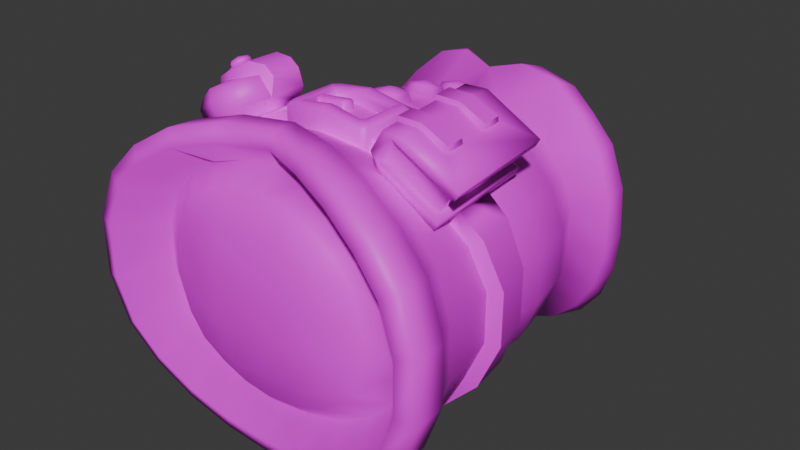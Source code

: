 # Source: armor_02.blend  (saved by Blender 4.1.24; exported with 4.5.12 LTS)
import bpy
from mathutils import Matrix  # noqa: F401  (used for matrix-valued properties, if any)

bpy.ops.wm.read_factory_settings(use_empty=True)
scene = bpy.context.scene
scene.name = 'Scene'

# ---- collections
col_collection = bpy.data.collections.new('Collection'); scene.collection.children.link(col_collection)

# ---- images (referenced by path relative to the original .blend; pixels are not part of the script)
import os
ASSET_DIR = os.environ.get("B2B_ASSET_DIR", "")  # directory of the original .blend (textures are referenced by path, not embedded)
HERE = os.path.dirname(os.path.abspath(__file__))  # packed textures are extracted next to this script under _unpacked/

def load_image(name, relpath, width, height, colorspace="sRGB"):
    """Load a texture the original file referenced (path relative to the .blend, or extracted next to this script)."""
    p = next((c for c in (os.path.join(HERE, relpath), os.path.join(ASSET_DIR, relpath)) if relpath and os.path.exists(c)), "")
    if p:
        img = bpy.data.images.load(p, check_existing=True)
        img.name = name
    else:  # same state as the original file: an image datablock whose file is absent (Cycles renders it pink)
        img = bpy.data.images.new(name, width, height)
        img.source = "FILE"
        img.filepath = "//" + (relpath or name)
    img.colorspace_settings.name = colorspace
    return img
img_knight_texture_alt_c_png = load_image('knight_texture_alt_C.png', 'knight_texture_alt_C.png', 1024, 1024, 'sRGB')

# ---- materials (node trees are filled in below, after node groups)
mat_mage_texture_001 = bpy.data.materials.new('mage_texture.001')
mat_mage_texture_001.alpha_threshold = 0.0
mat_mage_texture_001.use_transparent_shadow = False
mat_mage_texture_001.line_color = (0.0, 0.0, 0.0, 1.0)

# ---- material node trees
mat_mage_texture_001.use_nodes = True; mat_mage_texture_001.node_tree.nodes.clear()
_N = mat_mage_texture_001.node_tree.nodes; _L = mat_mage_texture_001.node_tree.links
n0 = _N.new('ShaderNodeOutputMaterial'); n0.name = 'Material Output'; n0.location = (300, 300)
n1 = _N.new('ShaderNodeTexImage'); n1.name = 'Image Texture'; n1.location = (-431, 264)
n1.image = img_knight_texture_alt_c_png
n2 = _N.new('ShaderNodeBsdfPrincipled'); n2.name = 'Principled BSDF'; n2.location = (-60, 160)
n2.width = 241
n2.distribution = 'GGX'
n2.subsurface_method = 'BURLEY'
n2.inputs[3].default_value = 1.45
n2.inputs[27].default_value = (0.0, 0.0, 0.0, 1.0)
n2.inputs[28].default_value = 1.0
_L.new(n2.outputs[0], n0.inputs[0])
_L.new(n1.outputs[0], n2.inputs[0])
n0.is_active_output = True

# ---- world
world_world = bpy.data.worlds.new('World'); scene.world = world_world
world_world.use_nodes = True; world_world.node_tree.nodes.clear()
_N = world_world.node_tree.nodes; _L = world_world.node_tree.links
n0 = _N.new('ShaderNodeOutputWorld'); n0.name = 'World Output'; n0.location = (300, 300)
n1 = _N.new('ShaderNodeBackground'); n1.name = 'Background'; n1.location = (10, 300)
n1.inputs[0].default_value = (0.05088, 0.05088, 0.05088, 1.0)
_L.new(n1.outputs[0], n0.inputs[0])
n0.is_active_output = True
world_world.color = (0.05088, 0.05088, 0.05088)
world_world.use_sun_shadow = False
world_world.sun_shadow_jitter_overblur = 0.0

# ---- meshes
me_cube_155 = bpy.data.meshes.new('Cube.155')
me_cube_155.from_pydata([(0.1769, -0.2813, -0.2185), (0.1667, -0.2966, 0.04659), (0.3111, -0.1984, -0.2086), (0.3009, -0.2137, 0.05653), (0.2999, -0.1804, -0.208), (0.2897, -0.1956, 0.05714), (0.157, -0.2977, -0.2152), (0.1472, -0.3124, 0.03994), (0.2925, -0.226, 0.04217), (0.3016, -0.2123, -0.1964), (0.187, -0.2833, -0.2049), (0.1778, -0.2971, 0.03367), (0.1796, -0.2549, -0.2169), (0.1694, -0.2701, 0.04821), (0.1508, -0.3069, -0.05493), (0.1489, -0.3099, -0.003782), (0.1899, -0.2582, -0.03453), (0.1903, -0.256, -0.139), (0.2775, -0.206, -0.1334), (0.2695, -0.2077, -0.02922), (0.1553, -0.3002, -0.1715), (0.1534, -0.3032, -0.1204), (0.2108, -0.3358, -0.2204), (0.2006, -0.3511, 0.04475), (0.3448, -0.2525, -0.2104), (0.3346, -0.2678, 0.0547), (0.356, -0.2706, -0.211), (0.3458, -0.2859, 0.05409), (0.1874, -0.3466, -0.2169), (0.1776, -0.3613, 0.03829), (0.3193, -0.2692, 0.04071), (0.3285, -0.2555, -0.1979), (0.2139, -0.3265, -0.2064), (0.2047, -0.3403, 0.03221), (0.2357, -0.3451, -0.2199), (0.2255, -0.3604, 0.04517), (0.1812, -0.3558, -0.05658), (0.1793, -0.3588, -0.005429), (0.2274, -0.3576, -0.003503), (0.2339, -0.3479, -0.1713), (0.2899, -0.3149, -0.1157), (0.2919, -0.312, -0.1669), (0.2294, -0.3546, -0.0546), (0.2873, -0.3187, -0.05031), (0.2853, -0.3217, 0.0007858), (0.2889, -0.3325, -0.04646), (0.2873, -0.3349, -0.004495), (0.2298, -0.3656, -0.00847), (0.2314, -0.3632, -0.05043), (0.1857, -0.3491, -0.1732), (0.1838, -0.352, -0.1221), (0.2319, -0.3508, -0.1202), (0.2917, -0.3282, -0.1211), (0.2934, -0.3258, -0.1631), (0.2359, -0.3564, -0.1671), (0.2343, -0.3588, -0.1251), (0.1785, -0.3651, -0.05258), (0.1769, -0.3675, -0.01062), (0.1814, -0.3608, -0.1273), (0.183, -0.3584, -0.1692), (-0.005894, 0.2857, -0.3015), (0.3148, 0.06947, -0.3015), (-0.09217, 0.2766, -0.3015), (0.08038, 0.2766, -0.3015), (0.1608, 0.2499, -0.3015), (0.2298, 0.2076, -0.3015), (0.2828, 0.1523, -0.3015), (-0.3265, 0.06947, -0.3015), (-0.2946, 0.1523, -0.3015), (-0.2416, 0.2076, -0.3015), (-0.1726, 0.2499, -0.3015), (0.06205, 0.2374, -0.3455), (0.1254, 0.2148, -0.3455), (0.1797, 0.1789, -0.3455), (0.2214, 0.1321, -0.3455), (0.2477, 0.05685, -0.3455), (-0.2594, 0.05685, -0.3455), (-0.2332, 0.1321, -0.3455), (-0.1915, 0.1789, -0.3455), (-0.1371, 0.2148, -0.3455), (-0.07383, 0.2374, -0.3455), (-0.00589, 0.2451, -0.3455), (0.1685, 0.06379, -0.374), (0.1485, 0.1529, -0.374), (0.08644, 0.06895, -0.3893), (0.07529, 0.1684, -0.374), (-0.00589, 0.0707, -0.3893), (-0.00589, 0.1736, -0.374), (-0.09822, 0.06895, -0.3893), (-0.08707, 0.1684, -0.374), (-0.1802, 0.06379, -0.374), (-0.1603, 0.1529, -0.374), (-0.005894, -0.2452, -0.2757), (0.3148, -0.03116, -0.3015), (-0.09217, -0.2383, -0.3015), (0.08038, -0.2383, -0.3015), (0.1608, -0.2116, -0.3015), (0.2298, -0.1692, -0.3015), (0.2828, -0.114, -0.3015), (-0.3265, -0.03116, -0.3015), (-0.2946, -0.114, -0.3015), (-0.2416, -0.1692, -0.3015), (-0.1726, -0.2116, -0.3015), (0.06205, -0.1991, -0.3455), (0.1254, -0.1765, -0.3455), (0.1797, -0.1406, -0.3455), (0.2214, -0.09381, -0.3455), (0.2477, -0.01853, -0.3455), (-0.2594, -0.01853, -0.3455), (-0.2332, -0.09381, -0.3455), (-0.1915, -0.1406, -0.3455), (-0.1371, -0.1765, -0.3455), (-0.07383, -0.1991, -0.3455), (-0.00589, -0.2068, -0.3455), (0.1685, -0.02548, -0.374), (0.1485, -0.1146, -0.374), (0.08644, -0.03063, -0.3893), (0.07529, -0.1301, -0.374), (-0.00589, -0.03239, -0.3893), (-0.00589, -0.1353, -0.374), (-0.09822, -0.03063, -0.3893), (-0.08707, -0.1301, -0.374), (-0.1802, -0.02548, -0.374), (-0.1603, -0.1146, -0.374), (0.1927, -0.2564, -0.3802), (0.275, -0.2059, -0.398), (0.3762, -0.04139, -0.4118), (0.3381, -0.1401, -0.407), (-0.2868, -0.2059, -0.398), (-0.3499, -0.1401, -0.407), (-0.388, -0.04139, -0.4118), (-0.2045, -0.2564, -0.3802), (0.09691, -0.2809, -0.3502), (-0.005895, -0.2826, -0.3098), (-0.1087, -0.2809, -0.3502), (0.1927, 0.2936, -0.3874), (0.275, 0.2431, -0.3981), (0.3762, 0.07852, -0.4118), (0.3381, 0.1773, -0.407), (-0.2868, 0.2431, -0.3981), (-0.3499, 0.1773, -0.407), (-0.388, 0.07852, -0.4118), (-0.2045, 0.2936, -0.3874), (0.09691, 0.3253, -0.3779), (-0.005895, 0.3361, -0.3727), (-0.1087, 0.3253, -0.3779), (0.1078, 0.3664, -0.3609), (-0.005865, 0.3783, -0.3571), (-0.1195, 0.3664, -0.3609), (-0.005865, -0.3202, -0.2942), (0.1078, -0.3173, -0.3363), (-0.2257, 0.3312, -0.37), (-0.3173, 0.2749, -0.3809), (-0.3173, -0.2332, -0.3814), (-0.2257, -0.2895, -0.3655), (-0.4319, -0.04646, -0.3965), (-0.3887, -0.1585, -0.3907), (0.214, 0.3312, -0.37), (0.3056, 0.2749, -0.3809), (-0.3887, 0.2002, -0.3905), (-0.4319, 0.08828, -0.3965), (0.377, -0.1585, -0.3907), (0.4202, -0.04646, -0.3965), (0.377, 0.2002, -0.3905), (0.3056, -0.2332, -0.3814), (0.4202, 0.08828, -0.3965), (0.214, -0.2895, -0.3655), (-0.1195, -0.3173, -0.3363), (-0.005893, 0.298, 0.1919), (0.06777, 0.2391, 0.3184), (0.08432, 0.2885, 0.1919), (0.09228, 0.3134, 0.05724), (0.1364, 0.2163, 0.3184), (0.1684, 0.2607, 0.1919), (0.1836, 0.2831, 0.05787), (0.1954, 0.1802, 0.3184), (0.2406, 0.2163, 0.1919), (0.2604, 0.2349, 0.06383), (0.2406, 0.133, 0.3184), (0.296, 0.1586, 0.1919), (0.3173, 0.1721, 0.07085), (0.269, 0.0624, 0.3184), (0.3308, 0.07212, 0.1919), (0.3525, 0.07795, 0.07535), (-0.005893, 0.2468, 0.3184), (-0.005893, 0.3238, 0.05724), (-0.005893, -0.2487, 0.2191), (0.03257, -0.261, 0.1679), (0.03256, -0.2725, 0.1206), (0.1684, -0.2223, 0.1919), (0.1836, -0.2425, 0.05787), (0.1954, -0.1418, 0.3184), (0.2406, -0.178, 0.1919), (0.2604, -0.1943, 0.06385), (0.2406, -0.09469, 0.3184), (0.296, -0.1203, 0.1919), (0.3173, -0.1314, 0.07088), (0.269, -0.02409, 0.3184), (0.3308, -0.0338, 0.1919), (0.3525, -0.0373, 0.07534), (-0.005893, -0.2797, 0.1036), (0.1472, 0.3736, 0.4957), (0.2359, 0.3193, 0.4661), (0.2939, 0.2455, 0.4477), (0.3258, 0.1656, 0.4375), (0.3383, 0.06705, 0.4317), (-0.005892, 0.3955, 0.5172), (0.09713, -0.2764, 0.436), (0.1787, -0.2447, 0.4497), (0.2351, -0.1978, 0.4434), (0.2917, -0.1388, 0.44), (0.3293, -0.04429, 0.436), (0.1306, 0.3161, 0.5279), (0.204, 0.2732, 0.5016), (0.252, 0.2138, 0.4838), (0.2784, 0.1492, 0.4723), (0.2888, 0.06928, 0.4636), (-0.005893, 0.3327, 0.5431), (0.08726, -0.2288, 0.4588), (0.1482, -0.2022, 0.4734), (0.2034, -0.1643, 0.4701), (0.2502, -0.106, 0.4629), (0.2814, -0.02902, 0.4597), (-0.005893, -0.2432, 0.4041), (0.1052, 0.2453, 0.4231), (0.1771, 0.165, 0.4163), (0.1917, 0.04805, 0.401), (-0.005893, 0.2713, 0.4367), (0.0757, -0.1248, 0.4076), (0.1508, -0.06585, 0.4002), (-0.005893, -0.1408, 0.369), (-0.005893, 0.01916, 0.4824), (0.07217, 0.05531, 0.4744), (0.03718, 0.08306, 0.4744), (0.08302, 0.01916, 0.4744), (-0.005893, 0.09189, 0.4744), (0.07217, -0.017, 0.4744), (0.03718, -0.04474, 0.4744), (-0.005893, -0.05358, 0.4744), (-0.005893, -0.2671, 0.3808), (0.06929, -0.2864, 0.3976), (0.2859, -0.1261, 0.3953), (0.1533, -0.2632, 0.4106), (0.3281, 0.09525, 0.3851), (0.3034, 0.1935, 0.3902), (0.2576, 0.2682, 0.3997), (0.09392, 0.3785, 0.4354), (-0.005893, 0.3944, 0.4368), (0.2267, -0.1987, 0.4061), (0.3239, -0.02769, 0.387), (0.188, 0.3333, 0.4144), (-0.07955, 0.2391, 0.3184), (-0.09611, 0.2885, 0.1919), (-0.1041, 0.3134, 0.05724), (-0.1482, 0.2163, 0.3184), (-0.1802, 0.2607, 0.1919), (-0.1954, 0.2831, 0.05787), (-0.2071, 0.1802, 0.3184), (-0.2524, 0.2163, 0.1919), (-0.2722, 0.2349, 0.06383), (-0.2524, 0.133, 0.3184), (-0.3078, 0.1586, 0.1919), (-0.3291, 0.1721, 0.07085), (-0.2808, 0.0624, 0.3184), (-0.3426, 0.07212, 0.1919), (-0.3643, 0.07795, 0.07535), (-0.04435, -0.261, 0.1679), (-0.04433, -0.2725, 0.1206), (-0.1802, -0.2223, 0.1919), (-0.1954, -0.2425, 0.05787), (-0.2071, -0.1418, 0.3184), (-0.2524, -0.178, 0.1919), (-0.2722, -0.1943, 0.06385), (-0.2524, -0.09469, 0.3184), (-0.3078, -0.1203, 0.1919), (-0.3291, -0.1314, 0.07088), (-0.2808, -0.02409, 0.3184), (-0.3426, -0.0338, 0.1919), (-0.3643, -0.0373, 0.07534), (-0.159, 0.3736, 0.4957), (-0.2477, 0.3193, 0.4661), (-0.3057, 0.2455, 0.4477), (-0.3376, 0.1656, 0.4375), (-0.3501, 0.06705, 0.4317), (-0.1089, -0.2764, 0.436), (-0.1905, -0.2447, 0.4497), (-0.2469, -0.1978, 0.4434), (-0.3035, -0.1388, 0.44), (-0.3411, -0.04429, 0.436), (-0.1424, 0.3161, 0.5279), (-0.2158, 0.2732, 0.5016), (-0.2638, 0.2138, 0.4838), (-0.2902, 0.1492, 0.4723), (-0.3006, 0.06928, 0.4636), (-0.09904, -0.2288, 0.4588), (-0.16, -0.2022, 0.4734), (-0.2152, -0.1643, 0.4701), (-0.262, -0.106, 0.4629), (-0.2932, -0.02902, 0.4597), (-0.117, 0.2453, 0.4231), (-0.1889, 0.165, 0.4163), (-0.2034, 0.04805, 0.401), (-0.08749, -0.1248, 0.4076), (-0.1626, -0.06585, 0.4002), (-0.08395, 0.05531, 0.4744), (-0.04897, 0.08306, 0.4744), (-0.09481, 0.01916, 0.4744), (-0.08395, -0.017, 0.4744), (-0.04897, -0.04474, 0.4744), (-0.08107, -0.2864, 0.3976), (-0.2977, -0.1261, 0.3953), (-0.1651, -0.2632, 0.4106), (-0.3398, 0.09525, 0.3851), (-0.3152, 0.1935, 0.3902), (-0.2694, 0.2682, 0.3997), (-0.1057, 0.3785, 0.4354), (-0.2385, -0.1987, 0.4061), (-0.3357, -0.02769, 0.387), (-0.1998, 0.3333, 0.4144), (-0.1082, 0.3377, -0.2285), (-0.005853, 0.3485, -0.2257), (0.09645, 0.3377, -0.2285), (0.3795, 0.08385, -0.2578), (0.3795, -0.03871, -0.2578), (-0.2039, 0.3059, -0.2358), (-0.3912, 0.08385, -0.2578), (-0.3521, 0.1864, -0.2531), (-0.2868, 0.255, -0.2448), (-0.3912, -0.03871, -0.2578), (-0.3521, -0.1414, -0.2531), (-0.2868, -0.21, -0.2453), (-0.2039, -0.2609, -0.2328), (-0.1081, -0.2851, -0.21), (-0.005853, -0.2864, -0.1899), (0.09637, -0.2851, -0.21), (0.1921, -0.2609, -0.2328), (0.3404, -0.1414, -0.2531), (0.2751, -0.21, -0.2453), (0.3404, 0.1864, -0.2531), (0.2751, 0.255, -0.2448), (0.1922, 0.3059, -0.2358), (0.03216, -0.2295, 0.2836), (0.1433, -0.1968, 0.3147), (-0.005893, -0.2262, 0.3032), (-0.04394, -0.2295, 0.2836), (-0.1551, -0.1968, 0.3147), (-0.1176, 0.3641, -0.2865), (-0.1121, 0.3477, -0.2742), (-0.005858, 0.3589, -0.2705), (-0.005858, 0.3759, -0.2826), (0.1004, 0.3477, -0.2742), (0.1059, 0.3641, -0.2866), (0.4144, 0.08854, -0.3214), (0.394, 0.08539, -0.3074), (0.394, -0.0415, -0.3074), (0.4144, -0.04478, -0.3214), (-0.2221, 0.3295, -0.2955), (-0.2115, 0.3147, -0.2827), (-0.4261, 0.08854, -0.3214), (-0.4057, 0.08539, -0.3074), (-0.3649, 0.1912, -0.302), (-0.3832, 0.1997, -0.3157), (-0.3124, 0.274, -0.3062), (-0.2975, 0.2619, -0.2929), (-0.4261, -0.04478, -0.3214), (-0.4057, -0.0415, -0.3074), (-0.3833, -0.1561, -0.316), (-0.3649, -0.1475, -0.3023), (-0.3125, -0.2304, -0.3069), (-0.2975, -0.2182, -0.2936), (-0.2222, -0.2861, -0.2925), (-0.2117, -0.2712, -0.2799), (-0.1178, -0.3138, -0.2668), (-0.1123, -0.2971, -0.2553), (-0.00586, -0.3194, -0.2424), (-0.005859, -0.3017, -0.2323), (0.1061, -0.3138, -0.2668), (0.1006, -0.2971, -0.2553), (0.2105, -0.2861, -0.2926), (0.1999, -0.2712, -0.2799), (0.3532, -0.1475, -0.3023), (0.3715, -0.1561, -0.316), (0.3007, -0.2304, -0.3069), (0.2858, -0.2182, -0.2936), (0.3715, 0.1997, -0.3157), (0.3532, 0.1912, -0.302), (0.3007, 0.274, -0.3062), (0.2858, 0.2619, -0.2929), (0.1998, 0.3147, -0.2827), (0.2104, 0.3295, -0.2955), (-0.005852, 0.3293, -0.03115), (0.09328, 0.3188, -0.02988), (0.185, 0.2882, -0.02579), (0.2607, 0.2395, -0.02103), (0.3154, 0.176, -0.008333), (0.3154, -0.1304, -0.008337), (0.2607, -0.1938, -0.02103), (0.185, -0.2425, -0.02579), (0.09328, -0.2731, -0.02989), (-0.105, -0.2731, -0.02989), (-0.1967, -0.2425, -0.0258), (-0.2724, -0.1938, -0.02103), (-0.3271, -0.1304, -0.00834), (-0.3271, 0.176, -0.008335), (-0.2724, 0.2395, -0.02103), (-0.1967, 0.2882, -0.0258), (-0.105, 0.3188, -0.02988), (0.3455, 0.0806, 0.003751), (0.3455, -0.03484, 0.003751), (-0.3572, -0.03484, 0.003747), (-0.3572, 0.0806, 0.003747), (-0.09883, 0.3035, -0.152), (-0.1885, 0.2747, -0.1495), (-0.2703, 0.2286, -0.1453), (-0.005852, 0.3461, -0.04002), (0.09546, 0.3354, -0.03923), (0.1899, 0.3039, -0.03453), (0.2695, 0.2534, -0.02922), (0.3287, 0.1854, -0.01515), (0.3287, -0.1397, -0.01515), (0.09546, -0.2897, -0.03924), (-0.005852, -0.3004, -0.04002), (-0.1072, -0.2897, -0.03924), (-0.2016, -0.2582, -0.03453), (-0.2812, -0.2077, -0.02922), (-0.3404, -0.1397, -0.01515), (-0.3404, 0.1854, -0.01515), (-0.2812, 0.2534, -0.02922), (-0.2016, 0.3039, -0.03453), (-0.1072, 0.3354, -0.03923), (0.3612, 0.08351, -0.001232), (0.3612, -0.03774, -0.001231), (-0.3729, -0.03774, -0.001234), (-0.3729, 0.08351, -0.001235), (-0.1061, 0.3325, -0.143), (-0.005852, 0.343, -0.1443), (0.09443, 0.3325, -0.143), (0.386, 0.08303, -0.103), (0.386, -0.03754, -0.1029), (-0.2018, 0.3013, -0.1391), (-0.3977, 0.08303, -0.103), (-0.3576, 0.1839, -0.1185), (-0.289, 0.2513, -0.1336), (-0.3977, -0.03754, -0.1029), (-0.3578, -0.1386, -0.1182), (-0.2892, -0.206, -0.1334), (-0.202, -0.256, -0.139), (-0.1061, -0.2872, -0.1427), (-0.005852, -0.2977, -0.1442), (0.09443, -0.2872, -0.1427), (0.3461, -0.1386, -0.1182), (0.3459, 0.1839, -0.1185), (0.2773, 0.2513, -0.1336), (0.1901, 0.3013, -0.1391), (-0.005851, -0.2847, -0.03115), (-0.334, 0.1675, -0.1327), (-0.371, 0.07604, -0.1203), (-0.371, -0.03414, -0.1203), (-0.334, -0.1257, -0.1327), (-0.2703, -0.1868, -0.1452), (-0.1885, -0.2329, -0.1494), (-0.09884, -0.2616, -0.152), (-0.005873, -0.2676, -0.1543), (0.08709, -0.2616, -0.152), (0.1767, -0.2329, -0.1494), (0.2585, -0.1868, -0.1452), (0.3223, -0.1257, -0.1327), (0.3593, -0.03414, -0.1203), (0.3593, 0.07604, -0.1203), (0.3223, 0.1675, -0.1327), (0.2585, 0.2286, -0.1453), (0.1767, 0.2747, -0.1495), (0.08709, 0.3035, -0.152), (-0.005873, 0.3132, -0.1543), (-0.3465, -0.2413, -0.1845), (-0.3466, -0.2648, -0.1733), (-0.3445, -0.2585, -0.1262), (-0.3276, -0.2096, -0.1845), (-0.3227, -0.2125, -0.1239), (-0.3547, -0.2365, -0.1103), (-0.3613, -0.2659, -0.1114), (-0.3574, -0.2348, -0.04048), (-0.3316, -0.2072, -0.04048), (-0.2565, -0.2521, -0.01124), (-0.301, -0.3266, -0.1378), (-0.2916, -0.3108, -0.1487), (-0.301, -0.3266, -0.04402), (-0.2565, -0.2521, -0.2137), (-0.2754, -0.2838, -0.2137), (-0.2896, -0.3074, -0.2012), (-0.32, -0.2572, -0.01124), (-0.3456, -0.2999, -0.04118), (-0.3011, -0.2255, -0.01124), (-0.3456, -0.2999, -0.1211), (-0.2481, -0.2355, -0.1919), (-0.359, -0.2649, -0.03685), (-0.2043, -0.3263, -0.1845), (-0.225, -0.3374, -0.1733), (-0.2205, -0.3327, -0.1262), (-0.1854, -0.2946, -0.1845), (-0.1903, -0.2916, -0.1239), (-0.1962, -0.3311, -0.1103), (-0.219, -0.3509, -0.1114), (-0.1935, -0.3327, -0.04048), (-0.1814, -0.297, -0.04048), (-0.2309, -0.3104, -0.01124), (-0.2564, -0.3532, -0.04118), (-0.2119, -0.2787, -0.01124), (-0.2564, -0.3532, -0.1211), (-0.2192, -0.3485, -0.03685), (-0.2856, -0.3402, -0.1126), (-0.2856, -0.3402, -0.08712), (-0.3045, -0.3324, -0.07644), (-0.3203, -0.3194, -0.08712), (-0.3203, -0.3194, -0.1126), (-0.3045, -0.3324, -0.1238), (-0.3125, -0.3459, -0.09995), (-0.3095, -0.3408, -0.1208), (-0.3067, -0.3362, -0.1245), (-0.2887, -0.3469, -0.1131), (-0.2943, -0.3499, -0.1111), (-0.2887, -0.3469, -0.08664), (-0.2943, -0.3499, -0.08873), (-0.3067, -0.3362, -0.07572), (-0.3095, -0.3408, -0.07939), (-0.3248, -0.3254, -0.08664), (-0.3247, -0.3317, -0.08873), (-0.3248, -0.3254, -0.1131), (-0.3247, -0.3317, -0.1111), (0.03216, -0.2419, 0.2362), (0.03258, -0.2827, 0.05594), (-0.04394, -0.2419, 0.2362), (-0.04434, -0.2827, 0.05594), (0.07863, -0.2221, 0.3076), (-0.0904, -0.2221, 0.3076), (0.07863, -0.2533, 0.1876), (-0.0904, -0.2533, 0.1876), (-0.005893, -0.2585, 0.1864), (-0.005893, -0.2969, 0.1527), (-0.005895, -0.2976, 0.1143), (0.02528, -0.2932, 0.1309), (0.02528, -0.2831, 0.1689), (-0.005895, -0.2788, 0.1848), (-0.03707, -0.2831, 0.1689), (-0.03707, -0.2932, 0.1309), (-0.005893, -0.2645, 0.2684), (-0.005895, -0.2652, 0.23), (0.02528, -0.2608, 0.2466), (0.02528, -0.2507, 0.2846), (-0.005895, -0.2465, 0.3005), (-0.03707, -0.2507, 0.2846), (-0.03707, -0.2608, 0.2466), (0.03257, -0.2867, 0.007781), (-0.04433, -0.2867, 0.00778), (-0.005887, -0.2836, 0.0746), (-0.09959, -0.2682, 0.06214), (0.08786, -0.2682, 0.06214), (-0.005884, -0.2898, -0.01104), (-0.005893, -0.3152, 0.03503), (-0.005895, -0.3096, -0.002957), (0.02528, -0.3079, 0.01411), (0.02528, -0.3041, 0.05327), (-0.005895, -0.3026, 0.06966), (-0.03707, -0.3041, 0.05327), (-0.03707, -0.3079, 0.01411), (0.06082, -0.3058, -0.05796), (0.07539, -0.3152, -0.0537), (0.06597, -0.3155, -0.04417), (0.0597, -0.3049, -0.1273), (0.06456, -0.3142, -0.142), (0.07417, -0.3141, -0.1325), (0.09539, -0.2265, -0.01863), (0.09357, -0.2244, -0.1608), (-0.07058, -0.3082, -0.05684), (-0.07492, -0.3181, -0.04296), (-0.08451, -0.3181, -0.05233), (-0.07174, -0.3073, -0.1262), (-0.08577, -0.317, -0.1311), (-0.07633, -0.3167, -0.1408), (-0.1089, -0.2302, -0.01686), (-0.1107, -0.2281, -0.1591), (0.09138, -0.3058, -0.01656), (0.07839, -0.3153, -0.02824), (0.09154, -0.3148, -0.04157), (0.1028, -0.3054, -0.02818), (0.09007, -0.3134, -0.1449), (0.07669, -0.3134, -0.1581), (0.08946, -0.3035, -0.1693), (0.1011, -0.3035, -0.1578), (-0.1023, -0.307, -0.1676), (-0.08877, -0.3164, -0.1567), (-0.1019, -0.3168, -0.1433), (-0.1137, -0.3074, -0.156), (-0.1004, -0.3092, -0.01491), (-0.112, -0.3092, -0.02632), (-0.1004, -0.3183, -0.03991), (-0.08706, -0.3183, -0.02682), (0.05795, -0.2266, -0.05539), (0.05682, -0.2257, -0.1234), (-0.07327, -0.228, -0.1223), (-0.07216, -0.2289, -0.05429), (-0.004879, -0.319, -0.05685), (-0.004492, -0.3196, -0.01518), (-0.004335, -0.3288, -0.02698), (-0.004476, -0.3289, -0.04302), (-0.006753, -0.2404, -0.0172), (-0.007103, -0.2398, -0.05429), (-0.006017, -0.3181, -0.1262), (-0.006413, -0.3173, -0.1679), (-0.006042, -0.3269, -0.1569), (-0.005884, -0.3275, -0.1409), (-0.008578, -0.2383, -0.1594), (-0.008228, -0.2389, -0.1223), (-0.01287, -0.2934, -0.07463), (-0.003458, -0.2947, -0.07846), (-0.01287, -0.2963, -0.1119), (-0.003458, -0.297, -0.108), (-0.007524, -0.3167, -0.07851), (-0.01535, -0.3171, -0.07673), (-0.01535, -0.3194, -0.1062), (-0.007524, -0.3187, -0.1045), (-0.09019, -0.2852, -0.07527), (-0.09019, -0.2881, -0.1126), (-0.09267, -0.3089, -0.07736), (-0.09267, -0.3112, -0.1069), (-0.093, -0.3132, -0.09187), (0.0004382, -0.2963, -0.09318), (-0.01568, -0.3213, -0.09123), (-0.005945, -0.3192, -0.0914)], [], [(0, 2, 9, 10), (0, 6, 12), (22, 28, 6, 0), (1, 3, 5, 13), (7, 29, 23, 1), (33, 30, 8, 11), (1, 13, 7), (3, 1, 11, 8), (15, 7, 13, 16), (9, 31, 32, 10), (2, 3, 8, 9), (5, 4, 18, 19), (2, 4, 5, 3), (36, 14, 21, 50), (6, 20, 17, 12), (21, 14, 16, 17), (27, 26, 24, 25), (58, 50, 21), (58, 59, 54, 55), (2, 0, 12, 4), (16, 13, 5, 19), (56, 48, 47, 57), (21, 17, 20), (29, 7, 15, 37), (49, 20, 6, 28), (10, 32, 22, 0), (23, 33, 11, 1), (22, 32, 31, 24), (22, 34, 28), (35, 44, 27), (23, 35, 27, 25), (23, 29, 35), (25, 30, 33, 23), (37, 38, 35, 29), (31, 30, 25, 24), (51, 40, 43, 42), (27, 43, 40, 26), (40, 41, 26), (28, 34, 39, 49), (50, 51, 42, 36), (15, 14, 56, 57), (15, 57, 37), (36, 42, 48, 56), (49, 59, 20), (42, 43, 45, 48), (55, 52, 40, 51), (44, 46, 45, 43), (47, 46, 44, 38), (58, 21, 20, 59), (54, 59, 49, 39), (37, 57, 47, 38), (39, 41, 53, 54), (41, 40, 52, 53), (54, 53, 52, 55), (27, 44, 43), (24, 26, 34, 22), (34, 41, 39), (38, 44, 35), (26, 41, 34), (8, 30, 31, 9), (50, 58, 55, 51), (14, 15, 16), (47, 48, 45, 46), (14, 36, 56), (4, 12, 17, 18), (146, 143, 144, 147), (73, 65, 66, 74), (74, 66, 61, 75), (76, 67, 68, 77), (107, 75, 61, 93), (76, 108, 99, 67), (77, 68, 69, 78), (78, 69, 70, 79), (79, 70, 62, 80), (80, 62, 60, 81), (71, 63, 64, 72), (75, 107, 114, 82), (82, 114, 116, 84), (84, 116, 118, 86), (86, 118, 120, 88), (88, 120, 122, 90), (82, 83, 74), (82, 84, 85, 83), (84, 86, 87, 85), (86, 88, 89, 87), (88, 90, 91, 89), (90, 76, 77), (83, 72, 73), (83, 85, 71, 72), (85, 87, 81, 71), (87, 89, 80, 81), (89, 91, 79, 80), (91, 77, 78), (74, 83, 73), (79, 91, 78), (72, 64, 65, 73), (81, 60, 63, 71), (105, 106, 98, 97), (106, 107, 93, 98), (108, 109, 100, 99), (109, 110, 101, 100), (110, 111, 102, 101), (111, 112, 94, 102), (112, 113, 92, 94), (103, 104, 96, 95), (106, 115, 114), (114, 115, 117, 116), (116, 117, 119, 118), (118, 119, 121, 120), (120, 121, 123, 122), (122, 123, 109), (115, 105, 104), (115, 104, 103, 117), (117, 103, 113, 119), (119, 113, 112, 121), (121, 112, 111, 123), (123, 110, 109), (106, 105, 115), (111, 110, 123), (104, 105, 97, 96), (90, 122, 108, 76), (101, 128, 129, 100), (66, 138, 137, 61), (102, 131, 128, 101), (68, 140, 139, 69), (100, 129, 130, 99), (69, 139, 142, 70), (94, 134, 131, 102), (67, 141, 140, 68), (95, 132, 133, 92), (323, 336, 380, 354), (470, 469, 338, 339), (340, 339, 387, 388), (339, 338, 385, 387), (336, 337, 383, 380), (337, 335, 379, 383), (335, 334, 377, 379), (334, 333, 375, 377), (459, 458, 329, 330), (330, 329, 367, 369), (326, 327, 363, 360), (469, 468, 322, 338), (319, 320, 348, 347), (322, 323, 354, 353), (328, 325, 359, 365), (331, 330, 369, 371), (325, 326, 360, 359), (468, 467, 323, 322), (338, 322, 353, 385), (70, 142, 145, 62), (167, 134, 133, 149), (166, 124, 125, 164), (154, 131, 134, 167), (162, 126, 137, 165), (148, 145, 142, 151), (150, 132, 124, 166), (165, 137, 138, 163), (164, 125, 127, 161), (163, 138, 136, 158), (161, 127, 126, 162), (156, 129, 128, 153), (159, 140, 141, 160), (160, 141, 130, 155), (152, 139, 140, 159), (158, 136, 135, 157), (157, 135, 143, 146), (155, 130, 129, 156), (153, 128, 131, 154), (151, 142, 139, 152), (149, 133, 132, 150), (147, 144, 145, 148), (471, 470, 339, 340), (460, 459, 330, 331), (457, 456, 325, 328), (467, 466, 336, 323), (333, 332, 373, 375), (472, 471, 340, 321), (412, 411, 319, 324), (463, 462, 333, 334), (462, 461, 332, 333), (327, 324, 357, 363), (411, 473, 320, 319), (465, 464, 335, 337), (466, 465, 337, 336), (65, 136, 138, 66), (99, 130, 141, 67), (63, 143, 135, 64), (93, 126, 127, 98), (64, 135, 136, 65), (98, 127, 125, 97), (92, 133, 134, 94), (96, 124, 132, 95), (97, 125, 124, 96), (61, 137, 126, 93), (60, 144, 143, 63), (113, 103, 95, 92), (464, 463, 334, 335), (413, 412, 324, 327), (461, 460, 331, 332), (329, 328, 365, 367), (456, 455, 326, 325), (455, 413, 327, 326), (458, 457, 328, 329), (62, 145, 144, 60), (108, 122, 109), (91, 90, 77), (75, 82, 74), (107, 106, 114), (321, 340, 388, 350), (332, 331, 371, 373), (168, 184, 169, 170), (185, 168, 170, 171), (397, 396, 193, 190), (171, 170, 173, 174), (394, 393, 177, 180), (170, 169, 172, 173), (173, 172, 175, 176), (174, 173, 176, 177), (407, 394, 180, 183), (403, 410, 265, 262), (176, 175, 178, 179), (177, 176, 179, 180), (180, 179, 182, 183), (398, 397, 190, 556), (179, 178, 181, 182), (390, 406, 253, 185), (198, 199, 183, 182), (197, 198, 182, 181), (533, 240, 239), (536, 268, 269, 555), (410, 409, 278, 265), (396, 395, 196, 193), (534, 343, 239), (533, 342, 242, 240), (190, 193, 192, 189), (395, 408, 199, 196), (409, 402, 275, 278), (192, 195, 194, 191), (193, 196, 195, 192), (196, 199, 198, 195), (408, 407, 183, 199), (195, 198, 197, 194), (239, 207, 218, 223), (345, 270, 271, 268), (243, 249, 197, 181), (241, 248, 191, 194), (250, 245, 175, 172), (245, 244, 178, 175), (241, 249, 211, 210), (250, 246, 201, 202), (248, 241, 210, 209), (244, 245, 203, 204), (245, 250, 202, 203), (243, 244, 204, 205), (249, 243, 205, 211), (207, 239, 240), (242, 208, 207, 240), (250, 172, 169, 246), (242, 248, 209, 208), (244, 243, 181, 178), (211, 205, 216, 222), (204, 203, 214, 215), (203, 202, 213, 214), (210, 211, 222, 221), (202, 201, 212, 213), (209, 210, 221, 220), (201, 206, 217, 212), (208, 209, 220, 219), (207, 208, 219, 218), (205, 204, 215, 216), (220, 221, 229), (217, 227, 224), (219, 220, 229, 228), (218, 219, 228), (223, 218, 228), (216, 215, 225), (222, 216, 226), (215, 214, 225), (213, 224, 225), (221, 222, 226), (213, 212, 224), (232, 225, 224), (234, 226, 225), (302, 230, 238), (231, 232, 233), (231, 234, 232), (231, 233, 235), (228, 229, 236), (229, 226, 234), (231, 237, 236), (231, 236, 234), (231, 238, 237), (233, 224, 227), (249, 241, 194, 197), (226, 216, 225), (229, 221, 226), (214, 213, 225), (232, 234, 225), (236, 229, 234), (235, 233, 227), (212, 217, 224), (247, 246, 169, 184), (246, 247, 206, 201), (168, 252, 251, 184), (185, 253, 252, 168), (200, 554, 530, 188), (253, 256, 255, 252), (406, 405, 256, 253), (252, 255, 254, 251), (255, 258, 257, 254), (256, 259, 258, 255), (405, 404, 259, 256), (404, 403, 262, 259), (258, 261, 260, 257), (259, 262, 261, 258), (262, 265, 264, 261), (391, 390, 185, 171), (261, 264, 263, 260), (277, 264, 265, 278), (276, 263, 264, 277), (556, 530, 552), (269, 268, 271, 272), (401, 400, 269, 272), (402, 401, 272, 275), (271, 270, 273, 274), (272, 271, 274, 275), (275, 274, 277, 278), (274, 273, 276, 277), (239, 223, 294, 284), (312, 263, 276, 317), (310, 273, 270, 316), (318, 254, 257, 314), (314, 257, 260, 313), (310, 287, 288, 317), (318, 280, 279, 315), (316, 286, 287, 310), (313, 282, 281, 314), (314, 281, 280, 318), (312, 283, 282, 313), (317, 288, 283, 312), (284, 309, 239), (311, 309, 284, 285), (318, 315, 251, 254), (311, 285, 286, 316), (313, 260, 263, 312), (288, 298, 293, 283), (282, 292, 291, 281), (281, 291, 290, 280), (287, 297, 298, 288), (280, 290, 289, 279), (286, 296, 297, 287), (279, 289, 217, 206), (285, 295, 296, 286), (284, 294, 295, 285), (283, 293, 292, 282), (296, 303, 297), (217, 299, 227), (295, 302, 303, 296), (294, 302, 295), (223, 230, 302), (293, 300, 292), (298, 301, 293), (292, 300, 291), (290, 300, 299), (297, 301, 298), (290, 299, 289), (304, 305, 299), (306, 300, 301), (231, 305, 304), (231, 304, 306), (231, 235, 305), (307, 303, 302), (303, 306, 301), (231, 307, 308), (231, 306, 307), (231, 308, 238), (305, 227, 299), (317, 276, 273, 310), (301, 300, 293), (303, 301, 297), (291, 300, 290), (304, 300, 306), (307, 306, 303), (235, 227, 305), (289, 299, 217), (247, 184, 251, 315), (315, 279, 206, 247), (233, 232, 224), (300, 304, 299), (393, 392, 174, 177), (349, 147, 148, 346), (351, 146, 147, 349), (355, 162, 165, 352), (346, 148, 151, 356), (361, 159, 160, 358), (356, 151, 152, 362), (362, 152, 159, 361), (358, 160, 155, 364), (364, 155, 156, 366), (366, 156, 153, 368), (368, 153, 154, 370), (370, 154, 167, 372), (372, 167, 149, 374), (374, 149, 150, 376), (376, 150, 166, 378), (381, 161, 162, 355), (378, 166, 164, 382), (382, 164, 161, 381), (352, 165, 163, 384), (384, 163, 158, 386), (389, 157, 146, 351), (386, 158, 157, 389), (320, 321, 350, 348), (191, 248, 242, 342), (345, 311, 316, 270), (345, 534, 309, 311), (534, 345, 268, 536), (342, 189, 192, 191), (533, 535, 189, 342), (188, 556, 535), (349, 346, 347, 348), (351, 349, 348, 350), (355, 352, 353, 354), (346, 356, 357, 347), (361, 358, 359, 360), (356, 362, 363, 357), (362, 361, 360, 363), (358, 364, 365, 359), (364, 366, 367, 365), (366, 368, 369, 367), (368, 370, 371, 369), (370, 372, 373, 371), (372, 374, 375, 373), (374, 376, 377, 375), (376, 378, 379, 377), (381, 355, 354, 380), (378, 382, 383, 379), (382, 381, 380, 383), (352, 384, 385, 353), (384, 386, 387, 385), (389, 351, 350, 388), (386, 389, 388, 387), (324, 319, 347, 357), (397, 398, 420, 16), (410, 403, 426, 433), (406, 390, 414, 429), (392, 393, 417, 416), (409, 410, 433, 432), (391, 392, 416, 415), (400, 401, 424, 423), (405, 406, 429, 428), (404, 405, 428, 427), (396, 397, 16, 19), (402, 409, 432, 425), (447, 461, 462, 448), (453, 436, 415, 416), (451, 452, 417, 418), (18, 450, 419, 19), (449, 17, 16, 420), (448, 449, 420, 421), (447, 448, 421, 422), (446, 447, 422, 423), (444, 445, 424, 425), (442, 441, 426, 427), (439, 442, 427, 428), (434, 439, 428, 429), (435, 434, 429, 414), (438, 437, 430, 431), (450, 438, 431, 419), (443, 444, 425, 432), (441, 440, 433, 426), (440, 443, 432, 433), (393, 394, 418, 417), (401, 402, 425, 424), (407, 408, 431, 430), (403, 404, 427, 426), (394, 407, 430, 418), (395, 396, 19, 419), (390, 391, 415, 414), (408, 395, 419, 431), (399, 400, 423, 422), (398, 454, 421, 420), (421, 454, 399, 422), (448, 462, 463, 449), (449, 463, 464, 17), (434, 411, 412, 439), (437, 468, 469, 451), (18, 465, 466, 450), (439, 412, 413, 442), (450, 466, 467, 438), (451, 469, 470, 452), (17, 464, 465, 18), (438, 467, 468, 437), (436, 472, 473, 435), (446, 460, 461, 447), (444, 458, 459, 445), (441, 455, 456, 440), (440, 456, 457, 443), (442, 413, 455, 441), (443, 457, 458, 444), (452, 470, 471, 453), (453, 471, 472, 436), (445, 459, 460, 446), (435, 473, 411, 434), (503, 509, 502, 501), (492, 482, 481, 490), (479, 481, 482, 478), (493, 476, 485), (478, 476, 479), (475, 489, 485), (475, 476, 474), (477, 487, 488, 474), (474, 488, 489, 475), (491, 495, 480, 493), (476, 475, 485), (505, 490, 486), (484, 515, 514, 493), (490, 481, 495), (474, 476, 478), (476, 493, 480), (480, 479, 476), (477, 478, 445), (482, 492, 424), (478, 482, 424), (477, 445, 494), (477, 474, 478), (491, 490, 495), (484, 493, 485), (507, 505, 503, 504), (501, 500, 504, 503), (508, 485, 498), (500, 501, 498), (497, 485, 489), (497, 496, 498), (499, 496, 488, 487), (496, 497, 489, 488), (502, 509, 506, 508), (498, 485, 497), (508, 506, 511), (505, 509, 503), (496, 500, 498), (498, 502, 508), (502, 498, 501), (499, 446, 500), (504, 423, 507), (500, 446, 423), (494, 446, 499), (499, 500, 496), (506, 509, 505), (484, 485, 508), (493, 514, 513), (512, 511, 506, 486), (513, 512, 486, 491), (484, 508, 510, 515), (515, 510, 519, 518), (516, 526, 528), (516, 522, 524), (516, 524, 526), (516, 528, 517), (512, 513, 525, 523), (513, 514, 527, 525), (516, 520, 522), (514, 515, 518, 527), (511, 512, 523, 521), (510, 511, 521, 519), (518, 519, 520, 517), (519, 521, 522, 520), (521, 523, 524, 522), (523, 525, 526, 524), (525, 527, 528, 526), (527, 518, 517, 528), (516, 517, 520), (491, 493, 513), (510, 508, 511), (507, 423, 483), (492, 483, 424), (423, 424, 483), (487, 494, 499), (487, 477, 494), (491, 486, 490), (506, 505, 486), (490, 505, 507, 483, 492), (480, 495, 481, 479), (446, 494, 445), (504, 500, 423), (445, 478, 424), (415, 436, 435, 414), (417, 452, 453, 416), (430, 437, 451, 418), (473, 472, 321, 320), (392, 391, 171, 174), (536, 266, 531), (536, 555, 267), (537, 187, 529, 186), (343, 341, 533), (344, 343, 534), (529, 535, 533), (531, 344, 534), (266, 537, 186, 531), (187, 535, 529), (536, 531, 534), (341, 529, 533), (399, 454, 553), (541, 540, 188, 187), (538, 543, 544), (538, 541, 542), (538, 542, 543), (538, 544, 539), (544, 543, 266, 267), (539, 544, 267, 200), (538, 540, 541), (543, 542, 537, 266), (542, 541, 187, 537), (538, 539, 540), (540, 539, 200, 188), (548, 547, 529, 341), (545, 550, 551), (545, 548, 549), (545, 549, 550), (545, 551, 546), (551, 550, 344, 531), (546, 551, 531, 186), (545, 547, 548), (550, 549, 343, 344), (549, 548, 341, 343), (545, 546, 547), (547, 546, 186, 529), (454, 398, 552), (400, 399, 555, 269), (190, 189, 535, 556), (555, 532, 267), (188, 530, 556), (557, 553, 454), (552, 557, 454), (561, 560, 552, 530), (558, 563, 564), (558, 561, 562), (558, 562, 563), (558, 564, 559), (564, 563, 532, 553), (559, 564, 553, 557), (558, 560, 561), (563, 562, 554, 532), (562, 561, 530, 554), (558, 559, 560), (560, 559, 557, 552), (553, 532, 555), (399, 553, 555), (398, 556, 552), (187, 188, 535), (266, 536, 267), (200, 267, 532, 554), (611, 572, 587, 608), (605, 579, 593, 602), (584, 588, 572, 571), (573, 576, 599, 600), (601, 573, 600, 606), (579, 580, 592, 594), (610, 578, 590, 609), (607, 568, 598, 612), (577, 575, 595, 591), (604, 567, 582, 603), (566, 570, 585, 583), (565, 566, 567), (568, 569, 570), (573, 574, 575), (576, 577, 578), (581, 582, 583, 584), (585, 586, 587, 588), (589, 590, 591, 592), (593, 594, 595, 596), (571, 581, 584), (583, 585, 588, 584), (587, 572, 588), (593, 579, 594), (580, 589, 592), (591, 595, 594, 592), (602, 593, 596, 603), (608, 587, 586, 609), (565, 568, 570, 566), (576, 573, 575, 577), (604, 574, 573, 601), (610, 569, 568, 607), (582, 567, 566, 583), (569, 586, 585, 570), (590, 578, 577, 591), (574, 596, 595, 575), (568, 565, 597, 598), (567, 604, 601, 565), (581, 602, 603, 582), (574, 604, 603, 596), (565, 601, 606, 597), (571, 605, 602, 581), (578, 610, 607, 576), (589, 608, 609, 590), (576, 607, 612, 599), (569, 610, 609, 586), (580, 611, 608, 589), (617, 628, 626, 614), (620, 616, 626, 628), (627, 619, 620, 628), (619, 615, 616, 620), (621, 623, 618, 613), (618, 623, 625, 627), (619, 624, 622, 615), (624, 619, 627, 625), (618, 627, 628, 617), (613, 618, 617, 614), (343, 533, 239), (309, 534, 239), (238, 230, 228), (237, 238, 228), (308, 302, 238), (308, 307, 302), (237, 228, 236), (230, 223, 228), (294, 223, 302)])
me_cube_155.polygons.foreach_set('use_smooth', [True] * 717)
_k = set([(14, 36), (14, 56), (15, 37), (15, 57), (16, 420), (17, 449), (18, 450), (19, 419), (20, 49), (20, 59), (21, 50), (21, 58), (36, 42), (37, 38), (38, 44), (39, 41), (39, 49), (40, 41), (40, 51), (42, 43), (43, 44), (45, 46), (45, 48), (46, 47), (47, 57), (48, 56), (50, 51), (52, 53), (52, 55), (53, 54), (54, 59), (55, 58), (212, 213), (212, 217), (213, 214), (214, 215), (215, 216), (216, 222), (217, 289), (218, 219), (218, 223), (219, 220), (220, 221), (221, 222), (223, 294), (224, 225), (224, 227), (225, 226), (226, 229), (227, 299), (228, 229), (228, 230), (230, 302), (232, 233), (232, 234), (233, 235), (234, 236), (235, 305), (236, 237), (237, 238), (238, 308), (289, 290), (290, 291), (291, 292), (292, 293), (293, 298), (294, 295), (295, 296), (296, 297), (297, 298), (299, 300), (300, 301), (301, 303), (302, 303), (304, 305), (304, 306), (306, 307), (307, 308), (390, 391), (390, 406), (391, 392), (392, 393), (393, 394), (394, 407), (395, 396), (395, 408), (396, 397), (397, 398), (398, 454), (399, 400), (399, 454), (400, 401), (401, 402), (402, 409), (403, 404), (403, 410), (404, 405), (405, 406), (407, 408), (409, 410), (411, 412), (411, 473), (412, 413), (413, 455), (414, 415), (414, 429), (415, 416), (416, 417), (417, 418), (418, 430), (419, 431), (420, 421), (421, 422), (422, 423), (424, 425), (425, 432), (426, 427), (426, 433), (427, 428), (428, 429), (430, 431), (432, 433), (434, 435), (434, 439), (435, 436), (436, 453), (437, 438), (437, 451), (438, 450), (439, 442), (440, 441), (440, 443), (441, 442), (443, 444), (444, 445), (446, 447), (447, 448), (448, 449), (451, 452), (452, 453), (455, 456), (456, 457), (457, 458), (458, 459), (459, 460), (460, 461), (461, 462), (462, 463), (463, 464), (464, 465), (465, 466), (466, 467), (467, 468), (468, 469), (469, 470), (470, 471), (471, 472), (472, 473), (476, 478), (476, 485), (478, 479), (479, 480), (480, 493), (481, 482), (481, 495), (484, 493), (484, 508), (485, 498), (486, 491), (486, 506), (491, 495), (498, 500), (500, 501), (501, 502), (502, 508), (503, 504), (503, 509), (506, 509)])
me_cube_155.attributes.new('sharp_edge', 'BOOLEAN', 'EDGE').data.foreach_set('value', [ (min(e.vertices), max(e.vertices)) in _k for e in me_cube_155.edges])
_uv = me_cube_155.uv_layers.new(name='UVMap')
_uv.uv.foreach_set('vector', [0.2867, 0.2669, 0.2867, 0.2669, 0.2867, 0.2694, 0.2867, 0.2718, 0.2867, 0.2871, 0.2911, 0.2871, 0.2911, 0.2871, 0.2867, 0.2871, 0.2911, 0.2871, 0.2911, 0.2871, 0.2867, 0.2871, 0.2867, 0.4767, 0.2867, 0.4767, 0.2911, 0.4767, 0.2911, 0.4767, 0.2911, 0.4767, 0.2911, 0.4767, 0.2867, 0.4767, 0.2867, 0.4767, 0.05615, 0.458, 0.05615, 0.3798, 0.06432, 0.3798, 0.06432, 0.458, 0.2867, 0.4767, 0.2911, 0.4767, 0.2911, 0.4767, 0.2867, 0.4274, 0.2867, 0.4274, 0.2867, 0.4224, 0.2867, 0.4248, 0.2911, 0.4165, 0.2911, 0.4396, 0.2911, 0.4396, 0.2911, 0.4165, 0.06432, 0.2858, 0.05615, 0.2858, 0.05615, 0.2858, 0.06432, 0.2858, 0.2867, 0.2983, 0.2867, 0.3959, 0.2867, 0.3934, 0.2867, 0.3009, 0.2911, 0.4396, 0.2911, 0.3254, 0.2911, 0.3704, 0.2911, 0.3935, 0.2867, 0.3243, 0.2911, 0.3254, 0.2911, 0.4396, 0.2867, 0.4396, 0.2873, 0.3924, 0.2873, 0.3924, 0.2873, 0.3715, 0.2873, 0.3715, 0.2911, 0.3243, 0.2911, 0.3473, 0.2911, 0.3473, 0.2911, 0.3243, 0.2911, 0.3704, 0.2911, 0.3935, 0.2911, 0.3935, 0.2911, 0.3704, 0.2911, 0.4396, 0.2911, 0.3243, 0.2867, 0.3243, 0.2867, 0.4396, 0.4165, 0.9282, 0.4182, 0.9362, 0.4354, 0.9282, 0.4165, 0.8969, 0.4165, 0.823, 0.4094, 0.823, 0.4094, 0.8969, 0.2867, 0.2871, 0.2867, 0.2871, 0.2911, 0.2871, 0.2911, 0.2871, 0.2911, 0.4165, 0.2911, 0.4396, 0.2911, 0.4396, 0.2911, 0.4165, 0.4164, 0.8234, 0.4093, 0.8234, 0.4093, 0.8973, 0.4164, 0.8973, 0.4354, 0.8969, 0.4425, 0.823, 0.4354, 0.823, 0.2873, 0.4341, 0.2873, 0.4341, 0.2873, 0.4132, 0.2873, 0.4132, 0.2873, 0.3506, 0.2873, 0.3506, 0.2873, 0.3298, 0.2873, 0.3298, 0.2867, 0.2725, 0.2867, 0.2725, 0.2867, 0.2669, 0.2867, 0.2669, 0.2867, 0.4274, 0.2867, 0.4218, 0.2867, 0.4218, 0.2867, 0.4274, 0.2867, 0.2669, 0.2867, 0.2718, 0.2867, 0.2694, 0.2867, 0.2669, 0.2867, 0.2871, 0.2911, 0.2871, 0.2911, 0.2871, 0.2911, 0.4396, 0.2911, 0.4165, 0.2911, 0.4396, 0.2867, 0.4767, 0.2911, 0.4767, 0.2911, 0.4767, 0.2867, 0.4767, 0.2867, 0.4767, 0.2911, 0.4767, 0.2911, 0.4767, 0.2867, 0.4274, 0.2867, 0.4248, 0.2867, 0.4224, 0.2867, 0.4274, 0.2911, 0.4165, 0.2911, 0.4165, 0.2911, 0.4396, 0.2911, 0.4396, 0.2867, 0.3009, 0.2867, 0.3934, 0.2867, 0.3959, 0.2867, 0.2983, 0.2911, 0.3704, 0.2911, 0.3704, 0.2911, 0.3935, 0.2911, 0.3935, 0.2911, 0.4396, 0.2911, 0.3935, 0.2911, 0.3704, 0.2911, 0.3243, 0.2911, 0.3704, 0.2911, 0.3473, 0.2911, 0.3243, 0.2911, 0.3243, 0.2911, 0.3243, 0.2911, 0.3473, 0.2911, 0.3473, 0.2911, 0.3704, 0.2911, 0.3704, 0.2911, 0.3935, 0.2911, 0.3935, 0.4353, 0.8973, 0.4353, 0.8234, 0.4164, 0.8234, 0.4164, 0.8973, 0.4353, 0.9285, 0.4164, 0.9285, 0.4181, 0.9366, 0.4181, 0.784, 0.4115, 0.7841, 0.4093, 0.7921, 0.4164, 0.7921, 0.4182, 0.7838, 0.4165, 0.7918, 0.4337, 0.7838, 0.4115, 0.7841, 0.4115, 0.7841, 0.4082, 0.7921, 0.4093, 0.7921, 0.4094, 0.9282, 0.4083, 0.9282, 0.4116, 0.9364, 0.4116, 0.9362, 0.4115, 0.9053, 0.4082, 0.8973, 0.4082, 0.8234, 0.4115, 0.8154, 0.4093, 0.9285, 0.4082, 0.9285, 0.4115, 0.9366, 0.4115, 0.9366, 0.4165, 0.8969, 0.4354, 0.8969, 0.4354, 0.823, 0.4165, 0.823, 0.4094, 0.7918, 0.4165, 0.7918, 0.4182, 0.7838, 0.4116, 0.7837, 0.4181, 0.9366, 0.4164, 0.9285, 0.4093, 0.9285, 0.4115, 0.9366, 0.4116, 0.7837, 0.4116, 0.7837, 0.4083, 0.7918, 0.4094, 0.7918, 0.4116, 0.815, 0.4116, 0.9051, 0.4083, 0.8969, 0.4083, 0.823, 0.4094, 0.823, 0.4083, 0.823, 0.4083, 0.8969, 0.4094, 0.8969, 0.2911, 0.4396, 0.2911, 0.4165, 0.2911, 0.3935, 0.2867, 0.2871, 0.2911, 0.2871, 0.2911, 0.2871, 0.2867, 0.2871, 0.2911, 0.3243, 0.2911, 0.3473, 0.2911, 0.3473, 0.2911, 0.4165, 0.2911, 0.4165, 0.2911, 0.4396, 0.2911, 0.3243, 0.2911, 0.3473, 0.2911, 0.3243, 0.06432, 0.4267, 0.05615, 0.4267, 0.05615, 0.3171, 0.06432, 0.3171, 0.4182, 0.9362, 0.4165, 0.9282, 0.4094, 0.9282, 0.4116, 0.9362, 0.4353, 0.8234, 0.4353, 0.8973, 0.4424, 0.8234, 0.4093, 0.8973, 0.4093, 0.8234, 0.4082, 0.8234, 0.4082, 0.8973, 0.4336, 0.784, 0.4181, 0.784, 0.4164, 0.7921, 0.2911, 0.3243, 0.2911, 0.3243, 0.2911, 0.3473, 0.2911, 0.3473, 0.5667, 0.8786, 0.5655, 0.8729, 0.5542, 0.8747, 0.5542, 0.8799, 0.9496, 0.5479, 0.9551, 0.5761, 0.9609, 0.5761, 0.9542, 0.5479, 0.9542, 0.5479, 0.9609, 0.5761, 0.9644, 0.5761, 0.9571, 0.5479, 0.9013, 0.5479, 0.894, 0.5761, 0.8975, 0.5761, 0.9042, 0.5479, 0.9571, 0.5479, 0.9571, 0.5479, 0.9644, 0.5761, 0.9644, 0.5761, 0.9013, 0.5479, 0.9013, 0.5479, 0.894, 0.5761, 0.894, 0.5761, 0.9042, 0.5479, 0.8975, 0.5761, 0.9033, 0.5761, 0.9088, 0.5479, 0.9088, 0.5479, 0.9033, 0.5761, 0.9109, 0.5761, 0.9148, 0.5479, 0.9148, 0.5479, 0.9109, 0.5761, 0.9197, 0.5761, 0.9217, 0.5479, 0.9217, 0.5479, 0.9197, 0.5761, 0.9292, 0.5761, 0.9292, 0.5479, 0.9367, 0.5479, 0.9387, 0.5761, 0.9475, 0.5761, 0.9436, 0.5479, 0.9571, 0.5479, 0.9571, 0.5479, 0.9484, 0.5447, 0.9484, 0.5447, 0.9484, 0.5447, 0.9484, 0.5447, 0.9393, 0.5431, 0.9393, 0.5431, 0.9393, 0.5431, 0.9393, 0.5431, 0.9292, 0.5431, 0.9292, 0.5431, 0.9292, 0.5431, 0.9292, 0.5431, 0.9191, 0.5431, 0.9191, 0.5431, 0.9191, 0.5431, 0.9191, 0.5431, 0.91, 0.5447, 0.91, 0.5447, 0.9484, 0.5447, 0.9462, 0.5447, 0.9542, 0.5479, 0.9484, 0.5447, 0.9393, 0.5431, 0.9381, 0.5447, 0.9462, 0.5447, 0.9393, 0.5431, 0.9292, 0.5431, 0.9292, 0.5447, 0.9381, 0.5447, 0.9292, 0.5431, 0.9191, 0.5431, 0.9203, 0.5447, 0.9292, 0.5447, 0.9191, 0.5431, 0.91, 0.5447, 0.9122, 0.5447, 0.9203, 0.5447, 0.91, 0.5447, 0.9013, 0.5479, 0.9042, 0.5479, 0.9462, 0.5447, 0.9436, 0.5479, 0.9496, 0.5479, 0.9462, 0.5447, 0.9381, 0.5447, 0.9367, 0.5479, 0.9436, 0.5479, 0.9381, 0.5447, 0.9292, 0.5447, 0.9292, 0.5479, 0.9367, 0.5479, 0.9292, 0.5447, 0.9203, 0.5447, 0.9217, 0.5479, 0.9292, 0.5479, 0.9203, 0.5447, 0.9122, 0.5447, 0.9148, 0.5479, 0.9217, 0.5479, 0.9122, 0.5447, 0.9042, 0.5479, 0.9088, 0.5479, 0.9542, 0.5479, 0.9462, 0.5447, 0.9496, 0.5479, 0.9148, 0.5479, 0.9122, 0.5447, 0.9088, 0.5479, 0.9436, 0.5479, 0.9475, 0.5761, 0.9551, 0.5761, 0.9496, 0.5479, 0.9292, 0.5479, 0.9292, 0.5761, 0.9387, 0.5761, 0.9367, 0.5479, 0.9496, 0.5479, 0.9542, 0.5479, 0.9609, 0.5761, 0.9551, 0.5761, 0.9542, 0.5479, 0.9571, 0.5479, 0.9644, 0.5761, 0.9609, 0.5761, 0.9013, 0.5479, 0.9042, 0.5479, 0.8975, 0.5761, 0.894, 0.5761, 0.9042, 0.5479, 0.9088, 0.5479, 0.9033, 0.5761, 0.8975, 0.5761, 0.9088, 0.5479, 0.9148, 0.5479, 0.9109, 0.5761, 0.9033, 0.5761, 0.9148, 0.5479, 0.9217, 0.5479, 0.9197, 0.5761, 0.9109, 0.5761, 0.9217, 0.5479, 0.9292, 0.5479, 0.9292, 0.579, 0.9197, 0.5761, 0.9367, 0.5479, 0.9436, 0.5479, 0.9475, 0.5761, 0.9387, 0.5761, 0.9542, 0.5479, 0.9462, 0.5447, 0.9484, 0.5447, 0.9484, 0.5447, 0.9462, 0.5447, 0.9381, 0.5447, 0.9393, 0.5431, 0.9393, 0.5431, 0.9381, 0.5447, 0.9292, 0.5447, 0.9292, 0.5431, 0.9292, 0.5431, 0.9292, 0.5447, 0.9203, 0.5447, 0.9191, 0.5431, 0.9191, 0.5431, 0.9203, 0.5447, 0.9122, 0.5447, 0.91, 0.5447, 0.91, 0.5447, 0.9122, 0.5447, 0.9042, 0.5479, 0.9462, 0.5447, 0.9496, 0.5479, 0.9436, 0.5479, 0.9462, 0.5447, 0.9436, 0.5479, 0.9367, 0.5479, 0.9381, 0.5447, 0.9381, 0.5447, 0.9367, 0.5479, 0.9292, 0.5479, 0.9292, 0.5447, 0.9292, 0.5447, 0.9292, 0.5479, 0.9217, 0.5479, 0.9203, 0.5447, 0.9203, 0.5447, 0.9217, 0.5479, 0.9148, 0.5479, 0.9122, 0.5447, 0.9122, 0.5447, 0.9088, 0.5479, 0.9042, 0.5479, 0.9542, 0.5479, 0.9496, 0.5479, 0.9462, 0.5447, 0.9148, 0.5479, 0.9088, 0.5479, 0.9122, 0.5447, 0.9436, 0.5479, 0.9496, 0.5479, 0.9551, 0.5761, 0.9475, 0.5761, 0.91, 0.5447, 0.91, 0.5447, 0.9013, 0.5479, 0.9013, 0.5479, 0.02829, 0.5862, 0.02333, 0.5766, 0.01639, 0.5757, 0.02247, 0.5862, 0.08593, 0.5862, 0.09201, 0.5757, 0.09619, 0.5752, 0.08944, 0.5862, 0.03588, 0.5862, 0.03237, 0.5784, 0.02333, 0.5766, 0.02829, 0.5862, 0.02247, 0.5862, 0.01639, 0.5757, 0.02333, 0.5766, 0.02829, 0.5862, 0.02247, 0.5862, 0.01639, 0.5757, 0.01221, 0.5752, 0.01896, 0.5862, 0.02829, 0.5862, 0.02333, 0.5766, 0.03237, 0.5776, 0.03588, 0.5862, 0.04472, 0.5862, 0.0429, 0.5813, 0.03237, 0.5784, 0.03588, 0.5862, 0.01896, 0.5862, 0.01221, 0.5752, 0.01639, 0.5757, 0.02247, 0.5862, 0.06368, 0.5862, 0.0655, 0.5813, 0.0542, 0.5854, 0.0542, 0.5888, 0.09656, 0.5905, 0.09226, 0.591, 0.09367, 0.5861, 0.09815, 0.5856, 0.08326, 0.6017, 0.09027, 0.603, 0.09226, 0.591, 0.08508, 0.5918, 0.07597, 0.5927, 0.08508, 0.5918, 0.08626, 0.587, 0.07681, 0.5881, 0.08508, 0.5918, 0.09226, 0.591, 0.09367, 0.5861, 0.08626, 0.587, 0.09226, 0.591, 0.08508, 0.5918, 0.08626, 0.587, 0.09367, 0.5861, 0.08508, 0.5918, 0.07597, 0.593, 0.07682, 0.5883, 0.08626, 0.587, 0.07597, 0.593, 0.06544, 0.5953, 0.0659, 0.5908, 0.07682, 0.5883, 0.06544, 0.5953, 0.0542, 0.5973, 0.0542, 0.5931, 0.0659, 0.5908, 0.02514, 0.6017, 0.01814, 0.603, 0.01615, 0.591, 0.02333, 0.5918, 0.02333, 0.5918, 0.01615, 0.591, 0.01474, 0.5861, 0.02215, 0.587, 0.01615, 0.591, 0.02333, 0.5918, 0.02215, 0.587, 0.01474, 0.5861, 0.09027, 0.603, 0.09433, 0.6042, 0.09656, 0.5905, 0.09226, 0.591, 0.04296, 0.5934, 0.0542, 0.5937, 0.0542, 0.5893, 0.04252, 0.5889, 0.09656, 0.5905, 0.09656, 0.5905, 0.09815, 0.5856, 0.09815, 0.5856, 0.01185, 0.5905, 0.01185, 0.5905, 0.01026, 0.5856, 0.01026, 0.5856, 0.03244, 0.593, 0.02333, 0.5918, 0.02215, 0.587, 0.03159, 0.5883, 0.01185, 0.5905, 0.01615, 0.591, 0.01474, 0.5861, 0.01026, 0.5856, 0.09433, 0.6042, 0.09433, 0.6042, 0.09656, 0.5905, 0.09656, 0.5905, 0.09226, 0.591, 0.09656, 0.5905, 0.09815, 0.5856, 0.09367, 0.5861, 0.03588, 0.5862, 0.03237, 0.5776, 0.0429, 0.5786, 0.04472, 0.5862, 0.5417, 0.8869, 0.5429, 0.8822, 0.5542, 0.8958, 0.5542, 0.901, 0.5784, 0.8771, 0.576, 0.8722, 0.5851, 0.8662, 0.5884, 0.8718, 0.53, 0.8771, 0.5324, 0.8722, 0.5429, 0.8822, 0.5417, 0.8869, 0.601, 0.8667, 0.5962, 0.8616, 0.5962, 0.8616, 0.601, 0.8667, 0.5417, 0.8786, 0.5429, 0.8729, 0.5324, 0.8698, 0.53, 0.8756, 0.5667, 0.8869, 0.5655, 0.8822, 0.576, 0.8722, 0.5784, 0.8771, 0.601, 0.8667, 0.5962, 0.8616, 0.592, 0.8632, 0.5963, 0.8687, 0.5884, 0.8718, 0.5851, 0.8662, 0.592, 0.8632, 0.5963, 0.8687, 0.5963, 0.8687, 0.592, 0.8632, 0.5851, 0.8662, 0.5884, 0.8719, 0.5963, 0.8687, 0.592, 0.8632, 0.5962, 0.8616, 0.601, 0.8667, 0.5121, 0.8687, 0.5164, 0.8632, 0.5233, 0.8662, 0.52, 0.8718, 0.5121, 0.8687, 0.5164, 0.8632, 0.5122, 0.8616, 0.5074, 0.8667, 0.5074, 0.8667, 0.5122, 0.8616, 0.5122, 0.8616, 0.5074, 0.8667, 0.52, 0.8719, 0.5233, 0.8662, 0.5164, 0.8632, 0.5121, 0.8687, 0.5884, 0.8719, 0.5851, 0.8662, 0.576, 0.8698, 0.5784, 0.8756, 0.5784, 0.8756, 0.576, 0.8698, 0.5655, 0.8729, 0.5667, 0.8786, 0.5074, 0.8667, 0.5122, 0.8616, 0.5164, 0.8632, 0.5121, 0.8687, 0.52, 0.8718, 0.5233, 0.8662, 0.5324, 0.8722, 0.53, 0.8771, 0.53, 0.8756, 0.5324, 0.8698, 0.5233, 0.8662, 0.52, 0.8719, 0.5542, 0.901, 0.5542, 0.8958, 0.5655, 0.8822, 0.5667, 0.8869, 0.5542, 0.8799, 0.5542, 0.8747, 0.5429, 0.8729, 0.5417, 0.8786, 0.07427, 0.6013, 0.08326, 0.6017, 0.08508, 0.5918, 0.07597, 0.5927, 0.03413, 0.6013, 0.02514, 0.6017, 0.02333, 0.5918, 0.03244, 0.593, 0.01407, 0.6042, 0.01407, 0.6042, 0.01185, 0.5905, 0.01185, 0.5905, 0.09433, 0.6042, 0.09027, 0.603, 0.09226, 0.591, 0.09656, 0.5905, 0.0542, 0.5973, 0.04297, 0.5953, 0.0425, 0.5908, 0.0542, 0.5931, 0.06442, 0.601, 0.07427, 0.6013, 0.07597, 0.5927, 0.06545, 0.5934, 0.03413, 0.6013, 0.04398, 0.601, 0.04296, 0.5934, 0.03244, 0.5927, 0.06442, 0.6011, 0.0542, 0.6008, 0.0542, 0.5973, 0.06544, 0.5953, 0.0542, 0.6008, 0.04398, 0.6011, 0.04297, 0.5953, 0.0542, 0.5973, 0.02333, 0.5918, 0.03244, 0.5927, 0.0316, 0.5881, 0.02215, 0.587, 0.04398, 0.601, 0.0542, 0.6008, 0.0542, 0.5937, 0.04296, 0.5934, 0.08326, 0.6017, 0.07427, 0.6013, 0.07597, 0.593, 0.08508, 0.5918, 0.09027, 0.603, 0.08326, 0.6017, 0.08508, 0.5918, 0.09226, 0.591, 0.08011, 0.5862, 0.08507, 0.5766, 0.09201, 0.5757, 0.08593, 0.5862, 0.01896, 0.5862, 0.01221, 0.5752, 0.01221, 0.5752, 0.01896, 0.5862, 0.06368, 0.5862, 0.0655, 0.5786, 0.07603, 0.5776, 0.07252, 0.5862, 0.08944, 0.5862, 0.09619, 0.5752, 0.09201, 0.5757, 0.08593, 0.5862, 0.07252, 0.5862, 0.07603, 0.5776, 0.08507, 0.5766, 0.08011, 0.5862, 0.08593, 0.5862, 0.09201, 0.5757, 0.08507, 0.5766, 0.08011, 0.5862, 0.0542, 0.5888, 0.0542, 0.5854, 0.0429, 0.5813, 0.04472, 0.5862, 0.07252, 0.5862, 0.07603, 0.5784, 0.0655, 0.5813, 0.06368, 0.5862, 0.08011, 0.5862, 0.08507, 0.5766, 0.07603, 0.5784, 0.07252, 0.5862, 0.08944, 0.5862, 0.09619, 0.5752, 0.09619, 0.5752, 0.08944, 0.5862, 0.0542, 0.5862, 0.0542, 0.5791, 0.0655, 0.5786, 0.06368, 0.5862, 0.9292, 0.5479, 0.9367, 0.5479, 0.9387, 0.5761, 0.9292, 0.579, 0.07427, 0.6013, 0.06442, 0.6011, 0.06544, 0.5953, 0.07597, 0.593, 0.02514, 0.6017, 0.03413, 0.6013, 0.03244, 0.5927, 0.02333, 0.5918, 0.04398, 0.6011, 0.03413, 0.6013, 0.03244, 0.593, 0.04297, 0.5953, 0.01615, 0.591, 0.01185, 0.5905, 0.01026, 0.5856, 0.01474, 0.5861, 0.01407, 0.6042, 0.01814, 0.603, 0.01615, 0.591, 0.01185, 0.5905, 0.01814, 0.603, 0.02514, 0.6017, 0.02333, 0.5918, 0.01615, 0.591, 0.01814, 0.603, 0.01407, 0.6042, 0.01185, 0.5905, 0.01615, 0.591, 0.04472, 0.5862, 0.0429, 0.5786, 0.0542, 0.5791, 0.0542, 0.5862, 0.9013, 0.5479, 0.91, 0.5447, 0.9042, 0.5479, 0.9122, 0.5447, 0.91, 0.5447, 0.9042, 0.5479, 0.9571, 0.5479, 0.9484, 0.5447, 0.9542, 0.5479, 0.9571, 0.5479, 0.9542, 0.5479, 0.9484, 0.5447, 0.06545, 0.5934, 0.07597, 0.5927, 0.07681, 0.5881, 0.06589, 0.5889, 0.04297, 0.5953, 0.03244, 0.593, 0.03159, 0.5883, 0.0425, 0.5908, 0.0542, 0.6352, 0.0542, 0.6284, 0.0623, 0.6284, 0.06412, 0.6352, 0.0542, 0.6219, 0.0542, 0.6352, 0.06412, 0.6352, 0.06499, 0.6219, 0.07518, 0.6136, 0.0835, 0.6141, 0.08346, 0.6225, 0.07503, 0.6219, 0.06499, 0.6219, 0.06412, 0.6352, 0.07335, 0.6352, 0.07503, 0.6219, 0.08952, 0.6153, 0.0835, 0.6141, 0.08346, 0.6225, 0.08972, 0.6232, 0.06412, 0.6352, 0.0623, 0.6284, 0.06984, 0.6284, 0.07335, 0.6352, 0.07335, 0.6352, 0.06984, 0.6284, 0.07632, 0.6284, 0.08129, 0.6352, 0.07503, 0.6219, 0.07335, 0.6352, 0.08129, 0.6352, 0.08346, 0.6225, 0.09282, 0.6165, 0.08952, 0.6153, 0.08972, 0.6232, 0.09359, 0.6237, 0.0189, 0.6153, 0.01558, 0.6165, 0.01481, 0.6237, 0.01868, 0.6232, 0.08129, 0.6352, 0.07632, 0.6284, 0.08129, 0.6284, 0.08738, 0.6352, 0.08346, 0.6225, 0.08129, 0.6352, 0.08738, 0.6352, 0.08972, 0.6232, 0.08972, 0.6232, 0.08738, 0.6352, 0.09121, 0.6352, 0.09359, 0.6237, 0.0651, 0.6132, 0.07518, 0.6136, 0.07503, 0.6219, 0.06451, 0.6223, 0.08738, 0.6352, 0.08129, 0.6284, 0.08442, 0.6284, 0.09121, 0.6352, 0.0542, 0.6131, 0.04331, 0.6132, 0.04341, 0.6219, 0.0542, 0.6219, 0.09121, 0.6352, 0.09359, 0.6237, 0.09359, 0.6237, 0.09121, 0.6352, 0.08442, 0.6284, 0.09121, 0.6352, 0.09121, 0.6352, 0.08442, 0.6284, 0.06349, 0.6467, 0.06246, 0.6557, 0.0542, 0.6377, 0.04491, 0.6348, 0.03505, 0.6352, 0.03337, 0.6219, 0.0439, 0.6223, 0.01558, 0.6165, 0.01558, 0.6165, 0.01481, 0.6237, 0.01481, 0.6237, 0.0835, 0.6141, 0.08952, 0.6153, 0.08972, 0.6232, 0.08346, 0.6225, 0.04491, 0.6467, 0.0542, 0.6463, 0.0542, 0.6554, 0.06349, 0.6467, 0.0706, 0.6475, 0.0717, 0.657, 0.06246, 0.6557, 0.07503, 0.6219, 0.08346, 0.6225, 0.08129, 0.6352, 0.07335, 0.6352, 0.08952, 0.6153, 0.09282, 0.6165, 0.09359, 0.6237, 0.08972, 0.6232, 0.01558, 0.6165, 0.01889, 0.6153, 0.01868, 0.6232, 0.01481, 0.6237, 0.08129, 0.6352, 0.08738, 0.6352, 0.08129, 0.6284, 0.07632, 0.6284, 0.08346, 0.6225, 0.08972, 0.6232, 0.08738, 0.6352, 0.08129, 0.6352, 0.08972, 0.6232, 0.09359, 0.6237, 0.09121, 0.6352, 0.08738, 0.6352, 0.09282, 0.6165, 0.09282, 0.6165, 0.09359, 0.6237, 0.09359, 0.6237, 0.08738, 0.6352, 0.09121, 0.6352, 0.08442, 0.6284, 0.08129, 0.6284, 0.0542, 0.6786, 0.06552, 0.6841, 0.06444, 0.6863, 0.0542, 0.6809, 0.0378, 0.6368, 0.03208, 0.6284, 0.02711, 0.6352, 0.03505, 0.6352, 0.0909, 0.6544, 0.09045, 0.6546, 0.08442, 0.6478, 0.08442, 0.6478, 0.08627, 0.6555, 0.07977, 0.6565, 0.07632, 0.6478, 0.08129, 0.6478, 0.07551, 0.6574, 0.08316, 0.6559, 0.07632, 0.6478, 0.06984, 0.6478, 0.08316, 0.6559, 0.08819, 0.655, 0.08129, 0.6478, 0.07632, 0.6478, 0.08627, 0.6555, 0.09045, 0.6546, 0.09105, 0.6543, 0.08691, 0.6547, 0.07551, 0.6574, 0.06517, 0.6595, 0.07103, 0.6602, 0.08078, 0.6572, 0.07977, 0.6565, 0.08627, 0.6555, 0.08691, 0.6547, 0.08068, 0.655, 0.08819, 0.655, 0.08316, 0.6559, 0.08715, 0.6554, 0.09066, 0.6544, 0.08316, 0.6559, 0.07551, 0.6574, 0.08078, 0.6572, 0.08715, 0.6554, 0.0909, 0.6544, 0.08819, 0.655, 0.09066, 0.6544, 0.09203, 0.6538, 0.09045, 0.6546, 0.0909, 0.6544, 0.09203, 0.6538, 0.09105, 0.6543, 0.06552, 0.6487, 0.0542, 0.6377, 0.06246, 0.6557, 0.0717, 0.657, 0.07449, 0.6556, 0.06552, 0.6487, 0.06246, 0.6557, 0.07551, 0.6574, 0.06984, 0.6478, 0.0623, 0.6478, 0.06517, 0.6595, 0.0717, 0.657, 0.07977, 0.6565, 0.08068, 0.655, 0.07449, 0.6556, 0.08819, 0.655, 0.0909, 0.6544, 0.08442, 0.6478, 0.08129, 0.6478, 0.09105, 0.6841, 0.09203, 0.6836, 0.08659, 0.6868, 0.08577, 0.6864, 0.09066, 0.6842, 0.08715, 0.6852, 0.08255, 0.6888, 0.08545, 0.6877, 0.08715, 0.6852, 0.08078, 0.687, 0.07727, 0.6906, 0.08255, 0.6888, 0.08691, 0.6845, 0.09105, 0.6841, 0.08577, 0.6864, 0.08235, 0.6867, 0.08078, 0.687, 0.07103, 0.69, 0.0692, 0.6932, 0.07727, 0.6906, 0.08068, 0.6848, 0.08691, 0.6845, 0.08235, 0.6867, 0.0772, 0.6874, 0.07103, 0.69, 0.0542, 0.6921, 0.0542, 0.6947, 0.0692, 0.6932, 0.07449, 0.6854, 0.08068, 0.6848, 0.0772, 0.6874, 0.07114, 0.6878, 0.06552, 0.6841, 0.07449, 0.6854, 0.07114, 0.6878, 0.06444, 0.6863, 0.09203, 0.6836, 0.09066, 0.6842, 0.08545, 0.6877, 0.08659, 0.6868, 0.0772, 0.6629, 0.08235, 0.6622, 0.07142, 0.656, 0.0542, 0.6702, 0.0542, 0.6596, 0.06641, 0.6582, 0.07114, 0.6632, 0.0772, 0.6629, 0.07142, 0.656, 0.06317, 0.6567, 0.06444, 0.6618, 0.07114, 0.6632, 0.06317, 0.6567, 0.0542, 0.6563, 0.06444, 0.6618, 0.06317, 0.6567, 0.08659, 0.6623, 0.08545, 0.6631, 0.07431, 0.6576, 0.08577, 0.6619, 0.08659, 0.6623, 0.07591, 0.656, 0.08545, 0.6631, 0.08255, 0.6643, 0.07431, 0.6576, 0.07727, 0.666, 0.06641, 0.6582, 0.07431, 0.6576, 0.08235, 0.6622, 0.08577, 0.6619, 0.07591, 0.656, 0.07727, 0.666, 0.0692, 0.6687, 0.06641, 0.6582, 0.9378, 0.678, 0.9493, 0.6716, 0.9414, 0.6724, 0.939, 0.678, 0.9509, 0.6699, 0.9493, 0.6716, 0.9202, 0.6707, 0.9292, 0.6664, 0.9292, 0.678, 0.9292, 0.716, 0.9378, 0.7151, 0.9339, 0.7151, 0.9292, 0.716, 0.939, 0.7151, 0.9378, 0.7151, 0.9292, 0.716, 0.9339, 0.7151, 0.9292, 0.7151, 0.9382, 0.6707, 0.9464, 0.6699, 0.9378, 0.678, 0.9464, 0.6699, 0.9509, 0.6699, 0.939, 0.678, 0.9292, 0.716, 0.9339, 0.7151, 0.9378, 0.7151, 0.9292, 0.716, 0.9378, 0.7151, 0.939, 0.7151, 0.9292, 0.716, 0.9292, 0.7151, 0.9339, 0.7151, 0.9339, 0.678, 0.9414, 0.6724, 0.9292, 0.6739, 0.09045, 0.6546, 0.08627, 0.6555, 0.08129, 0.6478, 0.08442, 0.6478, 0.07591, 0.656, 0.08659, 0.6623, 0.07431, 0.6576, 0.07142, 0.656, 0.08235, 0.6622, 0.07591, 0.656, 0.08255, 0.6643, 0.07727, 0.666, 0.07431, 0.6576, 0.9378, 0.678, 0.939, 0.678, 0.9493, 0.6716, 0.9378, 0.678, 0.9464, 0.6699, 0.939, 0.678, 0.9292, 0.678, 0.9339, 0.678, 0.9292, 0.6739, 0.0692, 0.6687, 0.0542, 0.6702, 0.06641, 0.6582, 0.0542, 0.6596, 0.06517, 0.6595, 0.0623, 0.6478, 0.0542, 0.6478, 0.06517, 0.6595, 0.0542, 0.6596, 0.0542, 0.6623, 0.07103, 0.6602, 0.0542, 0.6352, 0.04429, 0.6352, 0.0461, 0.6284, 0.0542, 0.6284, 0.0542, 0.6219, 0.04341, 0.6219, 0.04429, 0.6352, 0.0542, 0.6352, 0.0542, 0.6265, 0.0542, 0.6236, 0.05843, 0.6217, 0.05843, 0.6282, 0.04341, 0.6219, 0.03337, 0.6219, 0.03505, 0.6352, 0.04429, 0.6352, 0.04331, 0.6132, 0.03323, 0.6136, 0.03337, 0.6219, 0.04341, 0.6219, 0.04429, 0.6352, 0.03505, 0.6352, 0.03856, 0.6284, 0.0461, 0.6284, 0.03505, 0.6352, 0.02711, 0.6352, 0.03208, 0.6284, 0.03856, 0.6284, 0.03337, 0.6219, 0.02493, 0.6225, 0.02711, 0.6352, 0.03505, 0.6352, 0.03323, 0.6136, 0.02491, 0.6141, 0.02493, 0.6225, 0.03337, 0.6219, 0.02491, 0.6141, 0.0189, 0.6153, 0.01868, 0.6232, 0.02493, 0.6225, 0.02711, 0.6352, 0.02102, 0.6352, 0.02711, 0.6284, 0.03208, 0.6284, 0.02493, 0.6225, 0.01868, 0.6232, 0.02102, 0.6352, 0.02711, 0.6352, 0.01868, 0.6232, 0.01481, 0.6237, 0.01719, 0.6352, 0.02102, 0.6352, 0.0651, 0.6132, 0.0542, 0.6131, 0.0542, 0.6219, 0.06499, 0.6219, 0.02102, 0.6352, 0.01719, 0.6352, 0.02398, 0.6284, 0.02711, 0.6284, 0.01719, 0.6352, 0.01719, 0.6352, 0.01481, 0.6237, 0.01481, 0.6237, 0.02398, 0.6284, 0.02398, 0.6284, 0.01719, 0.6352, 0.01719, 0.6352, 0.06451, 0.6223, 0.05843, 0.6217, 0.05843, 0.6169, 0.03337, 0.6219, 0.03505, 0.6352, 0.02711, 0.6352, 0.02493, 0.6225, 0.02491, 0.6141, 0.03323, 0.6136, 0.03337, 0.6219, 0.02493, 0.6225, 0.01889, 0.6153, 0.02491, 0.6141, 0.02493, 0.6225, 0.01868, 0.6232, 0.02711, 0.6352, 0.03208, 0.6284, 0.02711, 0.6284, 0.02102, 0.6352, 0.02493, 0.6225, 0.02711, 0.6352, 0.02102, 0.6352, 0.01868, 0.6232, 0.01868, 0.6232, 0.02102, 0.6352, 0.01719, 0.6352, 0.01481, 0.6237, 0.02102, 0.6352, 0.02711, 0.6284, 0.02398, 0.6284, 0.01719, 0.6352, 0.0542, 0.6786, 0.0542, 0.6809, 0.04396, 0.6863, 0.04288, 0.6841, 0.0175, 0.6544, 0.02398, 0.6478, 0.02398, 0.6478, 0.01795, 0.6546, 0.02213, 0.6555, 0.02711, 0.6478, 0.03208, 0.6478, 0.02863, 0.6565, 0.03289, 0.6574, 0.03856, 0.6478, 0.03208, 0.6478, 0.02524, 0.6559, 0.02524, 0.6559, 0.03208, 0.6478, 0.02711, 0.6478, 0.02021, 0.655, 0.02213, 0.6555, 0.02149, 0.6547, 0.01736, 0.6543, 0.01795, 0.6546, 0.03289, 0.6574, 0.02762, 0.6572, 0.03737, 0.6602, 0.04323, 0.6595, 0.02863, 0.6565, 0.02772, 0.655, 0.02149, 0.6547, 0.02213, 0.6555, 0.02021, 0.655, 0.01775, 0.6544, 0.02125, 0.6554, 0.02524, 0.6559, 0.02524, 0.6559, 0.02125, 0.6554, 0.02762, 0.6572, 0.03289, 0.6574, 0.0175, 0.6544, 0.01637, 0.6538, 0.01775, 0.6544, 0.02021, 0.655, 0.01795, 0.6546, 0.01736, 0.6543, 0.01637, 0.6538, 0.0175, 0.6544, 0.04288, 0.6609, 0.04594, 0.6557, 0.0542, 0.6554, 0.0367, 0.657, 0.04594, 0.6557, 0.04288, 0.6543, 0.03391, 0.6556, 0.03289, 0.6574, 0.04323, 0.6595, 0.0461, 0.6478, 0.03856, 0.6478, 0.0367, 0.657, 0.03391, 0.6556, 0.02772, 0.655, 0.02863, 0.6565, 0.02021, 0.655, 0.02711, 0.6478, 0.02398, 0.6478, 0.0175, 0.6544, 0.01736, 0.6841, 0.02263, 0.6864, 0.02181, 0.6868, 0.01637, 0.6836, 0.01775, 0.6842, 0.02295, 0.6877, 0.02585, 0.6888, 0.02125, 0.6852, 0.02125, 0.6852, 0.02585, 0.6888, 0.03113, 0.6906, 0.02762, 0.687, 0.02149, 0.6845, 0.02605, 0.6867, 0.02263, 0.6864, 0.01736, 0.6841, 0.02762, 0.687, 0.03113, 0.6906, 0.0392, 0.6932, 0.03737, 0.69, 0.02772, 0.6848, 0.0312, 0.6874, 0.02605, 0.6867, 0.02149, 0.6845, 0.03737, 0.69, 0.0392, 0.6932, 0.0542, 0.6947, 0.0542, 0.6921, 0.03391, 0.6854, 0.03726, 0.6878, 0.0312, 0.6874, 0.02772, 0.6848, 0.04288, 0.6841, 0.04396, 0.6863, 0.03726, 0.6878, 0.03391, 0.6854, 0.01637, 0.6836, 0.02181, 0.6868, 0.02295, 0.6877, 0.01775, 0.6842, 0.0312, 0.6629, 0.03698, 0.656, 0.02605, 0.6622, 0.0542, 0.6702, 0.04199, 0.6582, 0.0542, 0.6596, 0.03726, 0.6632, 0.04523, 0.6567, 0.03698, 0.656, 0.0312, 0.6629, 0.04396, 0.6618, 0.04523, 0.6567, 0.03726, 0.6632, 0.0542, 0.6563, 0.0542, 0.6528, 0.04523, 0.6567, 0.02181, 0.6623, 0.03409, 0.6576, 0.02295, 0.6631, 0.02263, 0.6619, 0.03249, 0.656, 0.02181, 0.6623, 0.02295, 0.6631, 0.03409, 0.6576, 0.02585, 0.6643, 0.03113, 0.666, 0.03409, 0.6576, 0.04199, 0.6582, 0.02605, 0.6622, 0.03249, 0.656, 0.02263, 0.6619, 0.03113, 0.666, 0.04199, 0.6582, 0.0392, 0.6687, 0.9206, 0.678, 0.9245, 0.678, 0.917, 0.6724, 0.9194, 0.678, 0.9091, 0.6716, 0.9075, 0.6699, 0.9292, 0.716, 0.9245, 0.7151, 0.9206, 0.7151, 0.9292, 0.716, 0.9206, 0.7151, 0.9194, 0.7151, 0.9292, 0.716, 0.9292, 0.7151, 0.9245, 0.7151, 0.9206, 0.678, 0.912, 0.6699, 0.9202, 0.6707, 0.912, 0.6699, 0.9194, 0.678, 0.9075, 0.6699, 0.9292, 0.716, 0.9206, 0.7151, 0.9245, 0.7151, 0.9292, 0.716, 0.9194, 0.7151, 0.9206, 0.7151, 0.9292, 0.716, 0.9245, 0.7151, 0.9292, 0.7151, 0.9245, 0.678, 0.9292, 0.6739, 0.917, 0.6724, 0.01795, 0.6546, 0.02398, 0.6478, 0.02711, 0.6478, 0.02213, 0.6555, 0.03249, 0.656, 0.03409, 0.6576, 0.02181, 0.6623, 0.03698, 0.656, 0.03249, 0.656, 0.02605, 0.6622, 0.02585, 0.6643, 0.03409, 0.6576, 0.03113, 0.666, 0.9206, 0.678, 0.9091, 0.6716, 0.9194, 0.678, 0.9206, 0.678, 0.9194, 0.678, 0.912, 0.6699, 0.9292, 0.678, 0.9292, 0.6739, 0.9245, 0.678, 0.0392, 0.6687, 0.04199, 0.6582, 0.0542, 0.6702, 0.0542, 0.6596, 0.0542, 0.6478, 0.0461, 0.6478, 0.04323, 0.6595, 0.04323, 0.6595, 0.03737, 0.6602, 0.0542, 0.6623, 0.0542, 0.6596, 0.9339, 0.678, 0.9378, 0.678, 0.9414, 0.6724, 0.9091, 0.6716, 0.9206, 0.678, 0.917, 0.6724, 0.0835, 0.6141, 0.07517, 0.6136, 0.07503, 0.6219, 0.08346, 0.6225, 0.5542, 0.9361, 0.5542, 0.9112, 0.5417, 0.9099, 0.5419, 0.9348, 0.5665, 0.9348, 0.5667, 0.9099, 0.5542, 0.9112, 0.5542, 0.9361, 0.6004, 0.9231, 0.601, 0.898, 0.601, 0.898, 0.6004, 0.9231, 0.5419, 0.9348, 0.5417, 0.9099, 0.53, 0.9068, 0.5304, 0.9318, 0.5127, 0.925, 0.5121, 0.9, 0.5074, 0.898, 0.508, 0.9231, 0.5304, 0.9318, 0.53, 0.9068, 0.52, 0.9032, 0.5205, 0.9282, 0.5205, 0.9282, 0.52, 0.9032, 0.5121, 0.9, 0.5127, 0.925, 0.508, 0.9231, 0.5074, 0.898, 0.5074, 0.898, 0.508, 0.9231, 0.508, 0.9231, 0.5074, 0.898, 0.5121, 0.8999, 0.5127, 0.9249, 0.5127, 0.9249, 0.5121, 0.8999, 0.52, 0.903, 0.5205, 0.928, 0.5205, 0.928, 0.52, 0.903, 0.53, 0.9084, 0.5304, 0.9328, 0.5304, 0.9328, 0.53, 0.9084, 0.5417, 0.9181, 0.5419, 0.9414, 0.5419, 0.9414, 0.5417, 0.9181, 0.5542, 0.9322, 0.5542, 0.9496, 0.5542, 0.9496, 0.5542, 0.9322, 0.5667, 0.9181, 0.5665, 0.9414, 0.5665, 0.9414, 0.5667, 0.9181, 0.5784, 0.9084, 0.578, 0.9328, 0.5957, 0.9249, 0.5963, 0.8999, 0.601, 0.898, 0.6004, 0.9231, 0.578, 0.9328, 0.5784, 0.9084, 0.5884, 0.903, 0.5879, 0.928, 0.5879, 0.928, 0.5884, 0.903, 0.5963, 0.8999, 0.5957, 0.9249, 0.6004, 0.9231, 0.601, 0.898, 0.5963, 0.9, 0.5957, 0.925, 0.5957, 0.925, 0.5963, 0.9, 0.5884, 0.9032, 0.5879, 0.9282, 0.578, 0.9318, 0.5784, 0.9068, 0.5667, 0.9099, 0.5665, 0.9348, 0.5879, 0.9282, 0.5884, 0.9032, 0.5784, 0.9068, 0.578, 0.9318, 0.0542, 0.5937, 0.06545, 0.5934, 0.06589, 0.5889, 0.0542, 0.5893, 0.07632, 0.6478, 0.07977, 0.6565, 0.0717, 0.657, 0.0706, 0.6475, 0.0378, 0.6475, 0.0367, 0.657, 0.02863, 0.6565, 0.03208, 0.6478, 0.0378, 0.6475, 0.04491, 0.6467, 0.04594, 0.6557, 0.0367, 0.657, 0.04491, 0.6467, 0.0378, 0.6368, 0.03505, 0.6352, 0.04491, 0.6348, 0.0706, 0.6368, 0.07335, 0.6352, 0.08129, 0.6352, 0.07632, 0.6284, 0.06349, 0.6467, 0.06349, 0.6348, 0.07335, 0.6352, 0.0706, 0.6368, 0.05843, 0.6282, 0.06451, 0.6223, 0.06349, 0.6348, 0.5542, 0.9674, 0.5419, 0.966, 0.5425, 0.9702, 0.5542, 0.9714, 0.5665, 0.966, 0.5542, 0.9674, 0.5542, 0.9714, 0.5659, 0.9702, 0.6004, 0.9544, 0.6004, 0.9544, 0.5981, 0.959, 0.5982, 0.9591, 0.5419, 0.966, 0.5304, 0.9631, 0.5316, 0.9673, 0.5425, 0.9702, 0.5127, 0.9563, 0.508, 0.9544, 0.5103, 0.959, 0.5147, 0.9609, 0.5304, 0.9631, 0.5205, 0.9595, 0.5222, 0.9639, 0.5316, 0.9673, 0.5205, 0.9595, 0.5127, 0.9563, 0.5147, 0.9609, 0.5222, 0.9639, 0.508, 0.9544, 0.508, 0.9544, 0.5103, 0.9591, 0.5103, 0.959, 0.508, 0.9544, 0.5127, 0.9562, 0.5147, 0.9608, 0.5103, 0.9591, 0.5127, 0.9562, 0.5205, 0.9592, 0.5221, 0.9637, 0.5147, 0.9608, 0.5205, 0.9592, 0.5304, 0.964, 0.5316, 0.9683, 0.5221, 0.9637, 0.5304, 0.964, 0.5419, 0.9727, 0.5425, 0.9765, 0.5316, 0.9683, 0.5419, 0.9727, 0.5542, 0.9808, 0.5542, 0.9842, 0.5425, 0.9765, 0.5542, 0.9808, 0.5665, 0.9727, 0.5659, 0.9765, 0.5542, 0.9842, 0.5665, 0.9727, 0.578, 0.964, 0.5768, 0.9683, 0.5659, 0.9765, 0.5957, 0.9562, 0.6004, 0.9544, 0.5982, 0.9591, 0.5937, 0.9608, 0.578, 0.964, 0.5879, 0.9592, 0.5863, 0.9637, 0.5768, 0.9683, 0.5879, 0.9592, 0.5957, 0.9562, 0.5937, 0.9608, 0.5863, 0.9637, 0.6004, 0.9544, 0.5957, 0.9563, 0.5937, 0.9609, 0.5981, 0.959, 0.5957, 0.9563, 0.5879, 0.9595, 0.5863, 0.9639, 0.5937, 0.9609, 0.578, 0.9631, 0.5665, 0.966, 0.5659, 0.9702, 0.5768, 0.9673, 0.5879, 0.9595, 0.578, 0.9631, 0.5768, 0.9673, 0.5863, 0.9639, 0.03244, 0.5927, 0.04296, 0.5934, 0.04252, 0.5889, 0.0316, 0.5881, 0.6879, 0.948, 0.6802, 0.948, 0.6803, 0.9469, 0.6883, 0.9469, 0.6411, 0.948, 0.6441, 0.948, 0.6431, 0.9469, 0.6399, 0.9469, 0.6635, 0.948, 0.6718, 0.948, 0.6718, 0.9469, 0.6634, 0.9469, 0.6879, 0.948, 0.6945, 0.948, 0.6952, 0.9469, 0.6883, 0.9469, 0.6411, 0.948, 0.6411, 0.948, 0.6399, 0.9469, 0.6399, 0.9469, 0.6802, 0.948, 0.6879, 0.948, 0.6883, 0.9469, 0.6803, 0.9469, 0.6558, 0.948, 0.6492, 0.948, 0.6485, 0.9469, 0.6554, 0.9469, 0.6558, 0.948, 0.6635, 0.948, 0.6634, 0.9469, 0.6554, 0.9469, 0.6492, 0.948, 0.6558, 0.948, 0.6554, 0.9469, 0.6485, 0.9469, 0.6945, 0.948, 0.6879, 0.948, 0.6883, 0.9469, 0.6952, 0.9469, 0.6441, 0.948, 0.6411, 0.948, 0.6399, 0.9469, 0.6431, 0.9469, 0.6634, 0.8097, 0.6641, 0.8084, 0.6718, 0.8084, 0.6718, 0.8097, 0.6881, 0.8543, 0.6803, 0.8543, 0.6803, 0.9017, 0.6883, 0.9017, 0.7003, 0.8543, 0.6949, 0.8543, 0.6952, 0.9017, 0.7006, 0.9017, 0.6949, 0.8543, 0.7003, 0.8543, 0.7006, 0.9017, 0.6952, 0.9017, 0.6803, 0.8543, 0.6881, 0.8543, 0.6883, 0.9017, 0.6803, 0.9017, 0.6718, 0.8543, 0.6803, 0.8543, 0.6803, 0.9017, 0.6718, 0.9017, 0.6634, 0.8543, 0.6718, 0.8543, 0.6718, 0.9017, 0.6634, 0.9017, 0.6556, 0.8543, 0.6634, 0.8543, 0.6634, 0.9017, 0.6554, 0.9017, 0.6434, 0.8543, 0.6488, 0.8543, 0.6485, 0.9017, 0.6431, 0.9017, 0.6488, 0.8543, 0.6434, 0.8543, 0.6431, 0.9017, 0.6485, 0.9017, 0.6556, 0.8543, 0.6488, 0.8543, 0.6485, 0.9017, 0.6554, 0.9017, 0.6634, 0.8543, 0.6556, 0.8543, 0.6554, 0.9017, 0.6634, 0.9017, 0.6718, 0.8543, 0.6634, 0.8543, 0.6634, 0.9017, 0.6718, 0.9017, 0.7036, 0.8543, 0.7036, 0.8543, 0.7038, 0.9017, 0.7038, 0.9017, 0.7003, 0.8543, 0.7036, 0.8543, 0.7038, 0.9017, 0.7006, 0.9017, 0.6401, 0.8543, 0.6434, 0.8543, 0.6431, 0.9017, 0.6399, 0.9017, 0.6434, 0.8543, 0.6401, 0.8543, 0.6399, 0.9017, 0.6431, 0.9017, 0.6401, 0.8543, 0.6401, 0.8543, 0.6399, 0.9017, 0.6399, 0.9017, 0.6945, 0.948, 0.6996, 0.948, 0.7006, 0.9469, 0.6952, 0.9469, 0.6492, 0.948, 0.6441, 0.948, 0.6431, 0.9469, 0.6485, 0.9469, 0.7026, 0.948, 0.7026, 0.948, 0.7038, 0.9469, 0.7038, 0.9469, 0.6441, 0.948, 0.6492, 0.948, 0.6485, 0.9469, 0.6431, 0.9469, 0.6996, 0.948, 0.7026, 0.948, 0.7038, 0.9469, 0.7006, 0.9469, 0.6996, 0.948, 0.6945, 0.948, 0.6952, 0.9469, 0.7006, 0.9469, 0.6718, 0.948, 0.6802, 0.948, 0.6803, 0.9469, 0.6718, 0.9469, 0.7026, 0.948, 0.6996, 0.948, 0.7006, 0.9469, 0.7038, 0.9469, 0.6635, 0.948, 0.6558, 0.948, 0.6554, 0.9469, 0.6634, 0.9469, 0.6802, 0.948, 0.6718, 0.948, 0.6718, 0.9469, 0.6803, 0.9469, 0.6718, 0.9469, 0.6718, 0.948, 0.6635, 0.948, 0.6634, 0.9469, 0.6718, 0.8097, 0.6718, 0.8084, 0.6796, 0.8084, 0.6803, 0.8097, 0.6803, 0.8097, 0.6796, 0.8084, 0.6869, 0.8084, 0.6881, 0.8097, 0.6634, 0.8097, 0.6641, 0.8084, 0.6568, 0.8084, 0.6556, 0.8097, 0.7036, 0.8096, 0.701, 0.8084, 0.6981, 0.8084, 0.7003, 0.8096, 0.6949, 0.8097, 0.6932, 0.8084, 0.6981, 0.8084, 0.7003, 0.8096, 0.6556, 0.8097, 0.6568, 0.8084, 0.6505, 0.8084, 0.6488, 0.8096, 0.7003, 0.8096, 0.6981, 0.8084, 0.701, 0.8084, 0.7036, 0.8096, 0.7003, 0.8096, 0.6981, 0.8084, 0.6932, 0.8084, 0.6949, 0.8096, 0.6881, 0.8097, 0.6869, 0.8084, 0.6932, 0.8084, 0.6949, 0.8097, 0.7036, 0.8096, 0.701, 0.8084, 0.701, 0.8084, 0.7036, 0.8096, 0.6803, 0.8097, 0.6796, 0.8084, 0.6718, 0.8084, 0.6718, 0.8097, 0.6556, 0.8097, 0.6568, 0.8084, 0.6641, 0.8084, 0.6634, 0.8097, 0.6434, 0.8096, 0.6456, 0.8084, 0.6505, 0.8084, 0.6488, 0.8097, 0.6434, 0.8096, 0.6456, 0.8084, 0.6426, 0.8084, 0.6401, 0.8096, 0.6401, 0.8096, 0.6426, 0.8084, 0.6426, 0.8084, 0.6401, 0.8096, 0.6488, 0.8096, 0.6505, 0.8084, 0.6456, 0.8084, 0.6434, 0.8096, 0.6401, 0.8096, 0.6426, 0.8084, 0.6456, 0.8084, 0.6434, 0.8096, 0.6949, 0.8096, 0.6932, 0.8084, 0.6869, 0.8084, 0.6881, 0.8097, 0.6881, 0.8097, 0.6869, 0.8084, 0.6796, 0.8084, 0.6803, 0.8097, 0.6488, 0.8097, 0.6505, 0.8084, 0.6568, 0.8084, 0.6556, 0.8097, 0.6718, 0.8097, 0.6718, 0.8084, 0.6641, 0.8084, 0.6634, 0.8097, 0.7141, 0.912, 0.7086, 0.9124, 0.7092, 0.8662, 0.7129, 0.8667, 0.6568, 0.9077, 0.6429, 0.9044, 0.6399, 0.9206, 0.6568, 0.9452, 0.6411, 0.8667, 0.6399, 0.912, 0.6429, 0.8732, 0.647, 0.8534, 0.6568, 0.8156, 0.6489, 0.8136, 0.677, 0.8049, 0.647, 0.8534, 0.6489, 0.8136, 0.6411, 0.8198, 0.6494, 0.8422, 0.677, 0.8313, 0.677, 0.8361, 0.6494, 0.8422, 0.6489, 0.8449, 0.6448, 0.8378, 0.6448, 0.8408, 0.677, 0.7796, 0.677, 0.7796, 0.6448, 0.7909, 0.6448, 0.7909, 0.677, 0.7796, 0.677, 0.7845, 0.6494, 0.7953, 0.6568, 0.9119, 0.6453, 0.9124, 0.6448, 0.8662, 0.6568, 0.8625, 0.6489, 0.8449, 0.6494, 0.8422, 0.677, 0.8361, 0.6972, 0.9452, 0.6568, 0.9452, 0.677, 0.9202, 0.677, 0.856, 0.677, 0.8614, 0.6691, 0.8658, 0.6568, 0.8625, 0.6568, 0.9452, 0.6399, 0.9206, 0.6453, 0.921, 0.6448, 0.8378, 0.6489, 0.8449, 0.647, 0.8534, 0.6489, 0.8136, 0.6568, 0.8156, 0.6448, 0.8194, 0.6448, 0.8194, 0.6411, 0.8198, 0.6489, 0.8136, 0.6448, 0.8454, 0.647, 0.8534, 0.6505, 0.8127, 0.6429, 0.8954, 0.6568, 0.8987, 0.649, 0.8984, 0.647, 0.8534, 0.6429, 0.8641, 0.649, 0.8671, 0.6448, 0.8408, 0.6505, 0.797, 0.677, 0.7875, 0.6448, 0.8544, 0.6448, 0.8378, 0.647, 0.8534, 0.6568, 0.9206, 0.6568, 0.9452, 0.6453, 0.921, 0.677, 0.8091, 0.6568, 0.8156, 0.677, 0.8049, 0.6972, 0.9077, 0.6972, 0.9452, 0.7141, 0.9206, 0.711, 0.9044, 0.7129, 0.8667, 0.707, 0.8534, 0.711, 0.8732, 0.7141, 0.912, 0.6972, 0.8156, 0.677, 0.8049, 0.7051, 0.8136, 0.707, 0.8534, 0.7129, 0.8198, 0.7051, 0.8136, 0.7045, 0.8422, 0.677, 0.8361, 0.677, 0.8313, 0.7045, 0.8422, 0.7092, 0.8378, 0.7051, 0.8449, 0.7092, 0.8408, 0.7092, 0.7909, 0.677, 0.7796, 0.677, 0.7796, 0.7092, 0.7909, 0.7045, 0.7953, 0.677, 0.7845, 0.677, 0.7796, 0.7092, 0.8662, 0.7086, 0.9124, 0.6972, 0.9119, 0.6972, 0.8625, 0.7051, 0.8449, 0.677, 0.8361, 0.7045, 0.8422, 0.6972, 0.8625, 0.6972, 0.9119, 0.6848, 0.8757, 0.6972, 0.9452, 0.7086, 0.921, 0.7141, 0.9206, 0.7092, 0.8378, 0.707, 0.8534, 0.7051, 0.8449, 0.7051, 0.8136, 0.7092, 0.8194, 0.6972, 0.8156, 0.7092, 0.8194, 0.7051, 0.8136, 0.7129, 0.8198, 0.7092, 0.8454, 0.7016, 0.8325, 0.707, 0.8534, 0.711, 0.8954, 0.6933, 0.908, 0.6972, 0.8987, 0.707, 0.8534, 0.7016, 0.8325, 0.705, 0.8671, 0.677, 0.7875, 0.7034, 0.797, 0.7092, 0.8408, 0.7092, 0.8544, 0.707, 0.8534, 0.7092, 0.8378, 0.6972, 0.9206, 0.7086, 0.921, 0.6972, 0.9452, 0.677, 0.8091, 0.677, 0.8049, 0.6972, 0.8156, 0.6568, 0.8625, 0.6691, 0.8658, 0.6691, 0.8757, 0.677, 0.8798, 0.6848, 0.8757, 0.6972, 0.9119, 0.677, 0.9116, 0.6691, 0.8757, 0.677, 0.8798, 0.677, 0.9116, 0.6568, 0.9119, 0.677, 0.856, 0.6972, 0.8625, 0.6848, 0.8658, 0.677, 0.8614, 0.4285, 0.7967, 0.4661, 0.8178, 0.4675, 0.8531, 0.4285, 0.8315, 0.4285, 0.9321, 0.3957, 0.9487, 0.3957, 0.8897, 0.4285, 0.9321, 0.4614, 0.9487, 0.4285, 0.9665, 0.4285, 0.9321, 0.4285, 0.9665, 0.3957, 0.9487, 0.4285, 0.9321, 0.3957, 0.8897, 0.4285, 0.8675, 0.4285, 0.923, 0.3909, 0.9026, 0.3895, 0.9035, 0.4285, 0.9243, 0.3909, 0.9026, 0.3909, 0.8178, 0.3895, 0.8531, 0.3895, 0.9035, 0.4285, 0.9321, 0.4614, 0.8897, 0.4614, 0.9487, 0.3909, 0.8178, 0.4285, 0.7967, 0.4285, 0.8315, 0.3895, 0.8531, 0.4661, 0.9026, 0.4285, 0.923, 0.4285, 0.9243, 0.4675, 0.9035, 0.4661, 0.8178, 0.4661, 0.9026, 0.4675, 0.9035, 0.4675, 0.8531, 0.4285, 0.8556, 0.4675, 0.8773, 0.4614, 0.8945, 0.4285, 0.8796, 0.4675, 0.8773, 0.4675, 0.9277, 0.4614, 0.9535, 0.4614, 0.8945, 0.4675, 0.9277, 0.4285, 0.9484, 0.4285, 0.9713, 0.4614, 0.9535, 0.4285, 0.9484, 0.3895, 0.9277, 0.3957, 0.9535, 0.4285, 0.9713, 0.3895, 0.9277, 0.3895, 0.8773, 0.3957, 0.8945, 0.3957, 0.9535, 0.3895, 0.8773, 0.4285, 0.8556, 0.4285, 0.8796, 0.3957, 0.8945, 0.4285, 0.9321, 0.4285, 0.8675, 0.4614, 0.8897, 0.6568, 0.9119, 0.6568, 0.8625, 0.6691, 0.8757, 0.6848, 0.8658, 0.6972, 0.8625, 0.6848, 0.8757, 0.6972, 0.8987, 0.6933, 0.908, 0.677, 0.8987, 0.6568, 0.8987, 0.677, 0.8987, 0.6606, 0.908, 0.6933, 0.908, 0.6606, 0.908, 0.677, 0.8987, 0.677, 0.7796, 0.677, 0.7875, 0.7092, 0.8408, 0.677, 0.7796, 0.6448, 0.8408, 0.677, 0.7875, 0.6568, 0.9206, 0.677, 0.9202, 0.6568, 0.9452, 0.6972, 0.9206, 0.6972, 0.9452, 0.677, 0.9202, 0.6568, 0.9452, 0.6972, 0.9452, 0.6972, 0.9077, 0.677, 0.9077, 0.6568, 0.9077, 0.6448, 0.8662, 0.6453, 0.9124, 0.6399, 0.912, 0.6411, 0.8667, 0.7034, 0.797, 0.677, 0.7875, 0.6505, 0.797, 0.711, 0.8641, 0.707, 0.8534, 0.705, 0.8671, 0.6524, 0.8325, 0.647, 0.8534, 0.649, 0.8671, 0.6803, 0.9017, 0.6803, 0.8543, 0.6718, 0.8543, 0.6718, 0.9017, 0.6952, 0.9017, 0.6949, 0.8543, 0.6881, 0.8543, 0.6883, 0.9017, 0.7038, 0.9017, 0.7036, 0.8543, 0.7003, 0.8543, 0.7006, 0.9017, 0.0542, 0.6008, 0.06442, 0.601, 0.06545, 0.5934, 0.0542, 0.5937, 0.07517, 0.6136, 0.0651, 0.6132, 0.06499, 0.6219, 0.07503, 0.6219, 0.04491, 0.6348, 0.04997, 0.6329, 0.05002, 0.6397, 0.04491, 0.6348, 0.0439, 0.6223, 0.04997, 0.6282, 0.0542, 0.6347, 0.05843, 0.6329, 0.05838, 0.6397, 0.0542, 0.6379, 0.0542, 0.6463, 0.05838, 0.6444, 0.06349, 0.6467, 0.05002, 0.6444, 0.0542, 0.6463, 0.04491, 0.6467, 0.05838, 0.6397, 0.06349, 0.6348, 0.06349, 0.6467, 0.05002, 0.6397, 0.05002, 0.6444, 0.04491, 0.6467, 0.04997, 0.6329, 0.0542, 0.6347, 0.0542, 0.6379, 0.05002, 0.6397, 0.05843, 0.6329, 0.06349, 0.6348, 0.05838, 0.6397, 0.04491, 0.6348, 0.05002, 0.6397, 0.04491, 0.6467, 0.05838, 0.6444, 0.05838, 0.6397, 0.06349, 0.6467, 0.04331, 0.6132, 0.0542, 0.6131, 0.04997, 0.6169, 0.4597, 0.9333, 0.4597, 0.8774, 0.4641, 0.8047, 0.4641, 0.885, 0.4285, 0.9471, 0.3974, 0.9628, 0.3974, 0.9068, 0.4285, 0.9471, 0.4597, 0.9628, 0.4285, 0.9796, 0.4285, 0.9471, 0.4285, 0.9796, 0.3974, 0.9628, 0.4285, 0.9471, 0.3974, 0.9068, 0.4285, 0.8859, 0.3974, 0.8774, 0.3974, 0.9333, 0.3929, 0.885, 0.3929, 0.8047, 0.4285, 0.8632, 0.3974, 0.8774, 0.3929, 0.8047, 0.4285, 0.7847, 0.4285, 0.9471, 0.4597, 0.9068, 0.4597, 0.9628, 0.3974, 0.9333, 0.4285, 0.9501, 0.4285, 0.9043, 0.3929, 0.885, 0.4285, 0.9501, 0.4597, 0.9333, 0.4641, 0.885, 0.4285, 0.9043, 0.4285, 0.9471, 0.4285, 0.8859, 0.4597, 0.9068, 0.4597, 0.8774, 0.4285, 0.8632, 0.4285, 0.7847, 0.4641, 0.8047, 0.4597, 0.9333, 0.4597, 0.8774, 0.4641, 0.8047, 0.4641, 0.885, 0.4285, 0.9471, 0.3974, 0.9628, 0.3974, 0.9068, 0.4285, 0.9471, 0.4597, 0.9628, 0.4285, 0.9796, 0.4285, 0.9471, 0.4285, 0.9796, 0.3974, 0.9628, 0.4285, 0.9471, 0.3974, 0.9068, 0.4285, 0.8859, 0.3974, 0.8774, 0.3974, 0.9333, 0.3929, 0.885, 0.3929, 0.8047, 0.4285, 0.8632, 0.3974, 0.8774, 0.3929, 0.8047, 0.4285, 0.7847, 0.4285, 0.9471, 0.4597, 0.9068, 0.4597, 0.9628, 0.3974, 0.9333, 0.4285, 0.9501, 0.4285, 0.9043, 0.3929, 0.885, 0.4285, 0.9501, 0.4597, 0.9333, 0.4641, 0.885, 0.4285, 0.9043, 0.4285, 0.9471, 0.4285, 0.8859, 0.4597, 0.9068, 0.4597, 0.8774, 0.4285, 0.8632, 0.4285, 0.7847, 0.4641, 0.8047, 0.0542, 0.6131, 0.0651, 0.6132, 0.05843, 0.6169, 0.03323, 0.6136, 0.04331, 0.6132, 0.0439, 0.6223, 0.03337, 0.6219, 0.07503, 0.6219, 0.07335, 0.6352, 0.06349, 0.6348, 0.06451, 0.6223, 0.0439, 0.6223, 0.04997, 0.6217, 0.04997, 0.6282, 0.05843, 0.6282, 0.05843, 0.6217, 0.06451, 0.6223, 0.0542, 0.6151, 0.04997, 0.6169, 0.0542, 0.6131, 0.05843, 0.6169, 0.0542, 0.6151, 0.0542, 0.6131, 0.4597, 0.9333, 0.4597, 0.8774, 0.4641, 0.8047, 0.4641, 0.885, 0.4285, 0.9471, 0.3974, 0.9628, 0.3974, 0.9068, 0.4285, 0.9471, 0.4597, 0.9628, 0.4285, 0.9796, 0.4285, 0.9471, 0.4285, 0.9796, 0.3974, 0.9628, 0.4285, 0.9471, 0.3974, 0.9068, 0.4285, 0.8859, 0.3974, 0.8774, 0.3974, 0.9333, 0.3929, 0.885, 0.3929, 0.8047, 0.4285, 0.8632, 0.3974, 0.8774, 0.3929, 0.8047, 0.4285, 0.7847, 0.4285, 0.9471, 0.4597, 0.9068, 0.4597, 0.9628, 0.3974, 0.9333, 0.4285, 0.9501, 0.4285, 0.9043, 0.3929, 0.885, 0.4285, 0.9501, 0.4597, 0.9333, 0.4641, 0.885, 0.4285, 0.9043, 0.4285, 0.9471, 0.4285, 0.8859, 0.4597, 0.9068, 0.4597, 0.8774, 0.4285, 0.8632, 0.4285, 0.7847, 0.4641, 0.8047, 0.04997, 0.6169, 0.04997, 0.6217, 0.0439, 0.6223, 0.04331, 0.6132, 0.04997, 0.6169, 0.0439, 0.6223, 0.0651, 0.6132, 0.06451, 0.6223, 0.05843, 0.6169, 0.05843, 0.6329, 0.05843, 0.6282, 0.06349, 0.6348, 0.04997, 0.6329, 0.04491, 0.6348, 0.04997, 0.6282, 0.0542, 0.6265, 0.04997, 0.6282, 0.04997, 0.6217, 0.0542, 0.6236, 0.4332, 0.8774, 0.4594, 0.8773, 0.4584, 0.871, 0.4337, 0.8712, 0.4336, 0.9799, 0.4074, 0.9804, 0.4096, 0.9786, 0.4342, 0.9781, 0.4618, 0.9522, 0.4614, 0.8968, 0.4594, 0.8981, 0.4599, 0.9588, 0.4172, 0.9189, 0.4169, 0.8893, 0.4165, 0.8936, 0.4168, 0.9226, 0.4341, 0.9186, 0.4172, 0.9189, 0.4168, 0.9226, 0.4335, 0.9223, 0.4074, 0.9595, 0.4069, 0.8988, 0.4061, 0.8975, 0.4066, 0.9528, 0.4339, 0.9033, 0.4158, 0.9036, 0.4126, 0.8969, 0.4338, 0.8964, 0.4338, 0.889, 0.4507, 0.8889, 0.45, 0.8932, 0.4333, 0.8932, 0.4133, 0.9078, 0.4137, 0.9414, 0.4096, 0.9467, 0.4092, 0.9026, 0.4342, 0.945, 0.4523, 0.945, 0.4555, 0.9518, 0.4343, 0.9519, 0.4548, 0.9409, 0.4544, 0.9073, 0.4585, 0.902, 0.4589, 0.9461, 0.451, 0.9394, 0.4548, 0.9409, 0.4523, 0.945, 0.4507, 0.9098, 0.452, 0.9032, 0.4544, 0.9073, 0.4172, 0.9398, 0.4161, 0.9454, 0.4137, 0.9414, 0.4169, 0.9102, 0.4133, 0.9078, 0.4158, 0.9036, 0.4589, 0.9675, 0.4555, 0.9622, 0.4589, 0.9566, 0.4618, 0.9626, 0.4585, 0.9124, 0.4551, 0.9068, 0.4584, 0.9024, 0.4614, 0.9072, 0.4091, 0.9029, 0.4126, 0.9073, 0.4092, 0.913, 0.4061, 0.9079, 0.4096, 0.9681, 0.4066, 0.9633, 0.4096, 0.9572, 0.413, 0.9627, 0.4599, 0.9797, 0.4589, 0.978, 0.4618, 0.973, 0.4589, 0.9566, 0.4585, 0.9124, 0.4614, 0.9072, 0.4618, 0.9626, 0.4584, 0.871, 0.4594, 0.8773, 0.4614, 0.8759, 0.4096, 0.9786, 0.4074, 0.9804, 0.4066, 0.9737, 0.4069, 0.8779, 0.4091, 0.8716, 0.4061, 0.8766, 0.4092, 0.913, 0.4096, 0.9572, 0.4066, 0.9633, 0.4061, 0.9079, 0.4342, 0.9677, 0.4096, 0.9681, 0.413, 0.9627, 0.4343, 0.9623, 0.4337, 0.9025, 0.4584, 0.9024, 0.4551, 0.9068, 0.4338, 0.9069, 0.451, 0.9394, 0.4507, 0.9098, 0.4544, 0.9073, 0.4548, 0.9409, 0.4169, 0.9102, 0.4172, 0.9398, 0.4137, 0.9414, 0.4133, 0.9078, 0.4342, 0.945, 0.4161, 0.9454, 0.4172, 0.9398, 0.4341, 0.9394, 0.4339, 0.9033, 0.452, 0.9032, 0.4507, 0.9098, 0.4338, 0.9098, 0.4555, 0.9518, 0.4523, 0.945, 0.4548, 0.9409, 0.4589, 0.9461, 0.452, 0.9032, 0.4551, 0.8964, 0.4585, 0.902, 0.4544, 0.9073, 0.4126, 0.8969, 0.4158, 0.9036, 0.4133, 0.9078, 0.4092, 0.9026, 0.4161, 0.9454, 0.413, 0.9523, 0.4096, 0.9467, 0.4137, 0.9414, 0.4507, 0.8889, 0.451, 0.9185, 0.4503, 0.9223, 0.45, 0.8932, 0.4523, 0.945, 0.4342, 0.945, 0.4341, 0.9394, 0.451, 0.9394, 0.4589, 0.9675, 0.4342, 0.9677, 0.4343, 0.9623, 0.4555, 0.9622, 0.4161, 0.9454, 0.4342, 0.945, 0.4343, 0.9519, 0.413, 0.9523, 0.451, 0.9185, 0.4341, 0.9186, 0.4335, 0.9223, 0.4503, 0.9223, 0.4599, 0.9797, 0.4336, 0.9799, 0.4342, 0.9781, 0.4589, 0.978, 0.4158, 0.9036, 0.4339, 0.9033, 0.4338, 0.9098, 0.4169, 0.9102, 0.4091, 0.9029, 0.4337, 0.9025, 0.4338, 0.9069, 0.4126, 0.9073, 0.4169, 0.8893, 0.4338, 0.889, 0.4333, 0.8932, 0.4165, 0.8936, 0.452, 0.9032, 0.4339, 0.9033, 0.4338, 0.8964, 0.4551, 0.8964, 0.4069, 0.8779, 0.4332, 0.8774, 0.4337, 0.8712, 0.4091, 0.8716, 0.4321, 0.9198, 0.4325, 0.9142, 0.4342, 0.9142, 0.4332, 0.9206, 0.4321, 0.9086, 0.4332, 0.9079, 0.4342, 0.9142, 0.4325, 0.9142, 0.43, 0.9247, 0.4301, 0.9183, 0.4321, 0.9191, 0.4325, 0.9247, 0.4301, 0.9079, 0.4308, 0.9062, 0.4332, 0.9079, 0.4321, 0.9086, 0.4109, 0.9223, 0.4103, 0.9206, 0.4301, 0.9206, 0.4308, 0.9223, 0.4301, 0.931, 0.4103, 0.931, 0.4102, 0.9247, 0.43, 0.9247, 0.4301, 0.9079, 0.4103, 0.9079, 0.4109, 0.9062, 0.4308, 0.9062, 0.4103, 0.9183, 0.4301, 0.9183, 0.43, 0.9247, 0.4102, 0.9247, 0.4301, 0.931, 0.43, 0.9247, 0.4325, 0.9247, 0.4321, 0.9303, 0.4308, 0.9223, 0.4301, 0.9206, 0.4321, 0.9198, 0.4332, 0.9206, 0.0542, 0.6463, 0.06349, 0.6467, 0.0542, 0.6377, 0.04594, 0.6557, 0.04491, 0.6467, 0.0542, 0.6554, 0.9292, 0.678, 0.9292, 0.6664, 0.9382, 0.6707, 0.9339, 0.678, 0.9292, 0.678, 0.9382, 0.6707, 0.9245, 0.678, 0.9202, 0.6707, 0.9292, 0.678, 0.9245, 0.678, 0.9206, 0.678, 0.9202, 0.6707, 0.9339, 0.678, 0.9382, 0.6707, 0.9378, 0.678, 0.0542, 0.6528, 0.0542, 0.6563, 0.06317, 0.6567, 0.04396, 0.6618, 0.0542, 0.6563, 0.04523, 0.6567])
me_cube_155.materials.append(mat_mage_texture_001)
me_cube_155.use_remesh_fix_poles = True
me_cube_155.use_remesh_preserve_attributes = False
me_cube_155.update()

# ---- objects
ob_armor_robe = bpy.data.objects.new('Armor_Robe', me_cube_155)

# ---- transforms, parenting, visibility, modifiers, constraints
ob_armor_robe.location = (-0.01468, -0.0128, -0.004214)
ob_armor_robe.rotation_euler = (-1.578, -0.0, 0.0)
_vg = ob_armor_robe.vertex_groups.new(name='root')
_vg = ob_armor_robe.vertex_groups.new(name='hips')
_vg = ob_armor_robe.vertex_groups.new(name='spine')
_vg = ob_armor_robe.vertex_groups.new(name='chest')

# ---- collection membership
col_collection.objects.link(ob_armor_robe)

# ---- scene / render settings (as saved in the file)
scene.frame_start = 1; scene.frame_end = 250; scene.frame_set(1)
scene.render.engine = 'BLENDER_EEVEE_NEXT'
scene.cycles.sampling_pattern = 'TABULATED_SOBOL'
scene.eevee.ray_tracing_options.trace_max_roughness = 0.0
bpy.context.view_layer.update()

# ---- added for rendering (the .blend has no active camera and no usable light): camera, sun
cam_auto = bpy.data.cameras.new('AutoCamera')
cam_auto.lens = 50.0
cam_auto.sensor_width = 36.0
cam_auto.clip_end = 1000.0
ob_auto_camera = bpy.data.objects.new('AutoCamera', cam_auto)
scene.collection.objects.link(ob_auto_camera)
ob_auto_camera.location = (1.36409, -1.60878, 1.08909)
ob_auto_camera.rotation_euler = (1.09748, -7.21219e-08, 0.694738)
scene.camera = ob_auto_camera
light_auto_sun = bpy.data.lights.new('AutoSun', 'SUN')
light_auto_sun.energy = 3.0
light_auto_sun.angle = 0.0523599
ob_auto_sun = bpy.data.objects.new('AutoSun', light_auto_sun)
scene.collection.objects.link(ob_auto_sun)
ob_auto_sun.rotation_euler = (0.872665, 0.174533, 0.523599)
bpy.context.view_layer.update()

